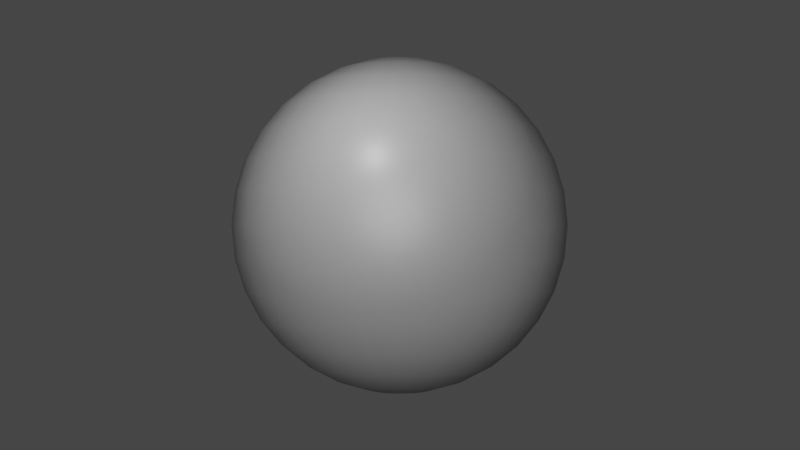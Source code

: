 # Source: untitled.blend  (saved by Blender 3.3.6; exported with 4.5.12 LTS)
import bpy
from mathutils import Matrix  # noqa: F401  (used for matrix-valued properties, if any)

bpy.ops.wm.read_factory_settings(use_empty=True)
scene = bpy.context.scene
scene.name = 'Scene'

# ---- collections
col_collection = bpy.data.collections.new('Collection'); scene.collection.children.link(col_collection)

# ---- images (referenced by path relative to the original .blend; pixels are not part of the script)
import os
ASSET_DIR = os.environ.get("B2B_ASSET_DIR", "")  # directory of the original .blend (textures are referenced by path, not embedded)
HERE = os.path.dirname(os.path.abspath(__file__))  # packed textures are extracted next to this script under _unpacked/

def load_image(name, relpath, width, height, colorspace="sRGB"):
    """Load a texture the original file referenced (path relative to the .blend, or extracted next to this script)."""
    p = next((c for c in (os.path.join(HERE, relpath), os.path.join(ASSET_DIR, relpath)) if relpath and os.path.exists(c)), "")
    if p:
        img = bpy.data.images.load(p, check_existing=True)
        img.name = name
    else:  # same state as the original file: an image datablock whose file is absent (Cycles renders it pink)
        img = bpy.data.images.new(name, width, height)
        img.source = "FILE"
        img.filepath = "//" + (relpath or name)
    img.colorspace_settings.name = colorspace
    return img
img_2022_11_04_111932_png = load_image('Аннотация 2022-11-04 111932.png', 'Аннотация 2022-11-04 111932.png', 1024, 1024, 'sRGB')

# ---- materials (node trees are filled in below, after node groups)
mat_material = bpy.data.materials.new('Material')
mat_material.alpha_threshold = 0.0
mat_material.roughness = 0.5
mat_material.line_color = (0.0, 0.0, 0.0, 1.0)

# ---- material node trees
mat_material.use_nodes = True; mat_material.node_tree.nodes.clear()
_N = mat_material.node_tree.nodes; _L = mat_material.node_tree.links
n0 = _N.new('ShaderNodeOutputMaterial'); n0.name = 'Material Output'; n0.location = (751, 199)
n1 = _N.new('ShaderNodeVectorDisplacement'); n1.name = 'Vector Displacement'; n1.location = (497, 81)
n1.inputs[2].default_value = 0.1
n2 = _N.new('ShaderNodeBsdfPrincipled'); n2.name = 'Principled BSDF'; n2.location = (30, 300)
n2.distribution = 'GGX'
n2.subsurface_method = 'RANDOM_WALK_SKIN'
n2.inputs[0].default_value = (0.1635, 0.1635, 0.1635, 1.0)
n2.inputs[2].default_value = 0.4436
n2.inputs[3].default_value = 1.45
n2.inputs[11].default_value = 1.37
n2.inputs[20].default_value = 0.08455
n2.inputs[27].default_value = (0.0, 0.0, 0.0, 1.0)
n2.inputs[28].default_value = 1.0
n3 = _N.new('ShaderNodeTexImage'); n3.name = 'Image Texture'; n3.location = (-659, 183)
n3.image = img_2022_11_04_111932_png
n4 = _N.new('ShaderNodeMath'); n4.name = 'Math'; n4.location = (-289, 83)
n4.operation = 'MULTIPLY'
n4.inputs[1].default_value = -1.0
_L.new(n2.outputs[0], n0.inputs[0])
_L.new(n1.outputs[0], n0.inputs[2])
_L.new(n3.outputs[0], n4.inputs[0])
_L.new(n4.outputs[0], n1.inputs[0])
n0.is_active_output = True

# ---- world
world_world = bpy.data.worlds.new('World'); scene.world = world_world
world_world.use_nodes = True; world_world.node_tree.nodes.clear()
_N = world_world.node_tree.nodes; _L = world_world.node_tree.links
n0 = _N.new('ShaderNodeOutputWorld'); n0.name = 'World Output'; n0.location = (300, 300)
n1 = _N.new('ShaderNodeBackground'); n1.name = 'Background'; n1.location = (10, 300)
n1.inputs[0].default_value = (0.05088, 0.05088, 0.05088, 1.0)
_L.new(n1.outputs[0], n0.inputs[0])
n0.is_active_output = True
world_world.color = (0.05088, 0.05088, 0.05088)
world_world.use_sun_shadow = False
world_world.sun_shadow_jitter_overblur = 0.0

# ---- cameras
cam_camera = bpy.data.cameras.new('Camera')
cam_camera.clip_end = 100.0
cam_camera.ortho_scale = 7.314

# ---- lights
light_light = bpy.data.lights.new('Light', 'POINT')
light_light.transmission_factor = 0.0
light_light.energy = 1700.0
light_light.shadow_soft_size = 2.0
light_light.shadow_maximum_resolution = 0.006
light_light.use_absolute_resolution = True
light_light_003 = bpy.data.lights.new('Light.003', 'POINT')
light_light_003.transmission_factor = 0.0
light_light_003.energy = 70.0
light_light_003.shadow_maximum_resolution = 0.006
light_light_003.use_absolute_resolution = True

# ---- meshes
me_sphere = bpy.data.meshes.new('Sphere')
me_sphere.from_pydata([(0.0, 0.5556, 0.8315), (0.0, 0.8315, 0.5556), (0.0, 0.9808, 0.1951), (0.0, 1.0, 0.0), (0.0, 0.9808, -0.1951), (0.0, 0.8315, -0.5556), (0.03806, 0.1913, 0.9808), (0.07466, 0.3753, 0.9239), (0.1084, 0.5449, 0.8315), (0.1379, 0.6935, 0.7071), (0.1622, 0.8155, 0.5556), (0.1802, 0.9061, 0.3827), (0.1913, 0.9619, 0.1951), (0.1951, 0.9808, 0.0), (0.1913, 0.9619, -0.1951), (0.1802, 0.9061, -0.3827), (0.1622, 0.8155, -0.5556), (0.1379, 0.6935, -0.7071), (0.1084, 0.5449, -0.8315), (0.07466, 0.3753, -0.9239), (0.03806, 0.1913, -0.9808), (0.07466, 0.1802, 0.9808), (0.1464, 0.3536, 0.9239), (0.2126, 0.5133, 0.8315), (0.2706, 0.6533, 0.7071), (0.3182, 0.7682, 0.5556), (0.3536, 0.8536, 0.3827), (0.3753, 0.9061, 0.1951), (0.3827, 0.9239, 0.0), (0.3753, 0.9061, -0.1951), (0.3536, 0.8536, -0.3827), (0.3182, 0.7682, -0.5556), (0.2706, 0.6533, -0.7071), (0.2126, 0.5133, -0.8315), (0.1464, 0.3536, -0.9239), (0.07466, 0.1802, -0.9808), (0.1084, 0.1622, 0.9808), (0.2126, 0.3182, 0.9239), (0.3087, 0.4619, 0.8315), (0.3928, 0.5879, 0.7071), (0.4619, 0.6913, 0.5556), (0.5133, 0.7682, 0.3827), (0.5449, 0.8155, 0.1951), (0.5556, 0.8315, 0.0), (0.5449, 0.8155, -0.1951), (0.5133, 0.7682, -0.3827), (0.4619, 0.6913, -0.5556), (0.3928, 0.5879, -0.7071), (0.3087, 0.4619, -0.8315), (0.2126, 0.3182, -0.9239), (0.1084, 0.1622, -0.9808), (0.1379, 0.1379, 0.9808), (0.2706, 0.2706, 0.9239), (0.3928, 0.3928, 0.8315), (0.5, 0.5, 0.7071), (0.5879, 0.5879, 0.5556), (0.6533, 0.6533, 0.3827), (0.6935, 0.6935, 0.1951), (0.7071, 0.7071, 0.0), (0.6935, 0.6935, -0.1951), (0.6533, 0.6533, -0.3827), (0.5879, 0.5879, -0.5556), (0.5, 0.5, -0.7071), (0.3928, 0.3928, -0.8315), (0.2706, 0.2706, -0.9239), (0.1379, 0.1379, -0.9808), (0.1622, 0.1084, 0.9808), (0.3182, 0.2126, 0.9239), (0.4619, 0.3087, 0.8315), (0.5879, 0.3928, 0.7071), (0.6913, 0.4619, 0.5556), (0.7682, 0.5133, 0.3827), (0.8155, 0.5449, 0.1951), (0.8315, 0.5556, 0.0), (0.8155, 0.5449, -0.1951), (0.7682, 0.5133, -0.3827), (0.6913, 0.4619, -0.5556), (0.5879, 0.3928, -0.7071), (0.4619, 0.3087, -0.8315), (0.3182, 0.2126, -0.9239), (0.1622, 0.1084, -0.9808), (0.0, 0.0, 1.0), (0.1802, 0.07466, 0.9808), (0.3536, 0.1464, 0.9239), (0.5133, 0.2126, 0.8315), (0.6533, 0.2706, 0.7071), (0.7682, 0.3182, 0.5556), (0.8536, 0.3536, 0.3827), (0.9061, 0.3753, 0.1951), (0.9239, 0.3827, 0.0), (0.9061, 0.3753, -0.1951), (0.8536, 0.3536, -0.3827), (0.7682, 0.3182, -0.5556), (0.6533, 0.2706, -0.7071), (0.5133, 0.2126, -0.8315), (0.3536, 0.1464, -0.9239), (0.1802, 0.07466, -0.9808), (0.1913, 0.03806, 0.9808), (0.3753, 0.07466, 0.9239), (0.5449, 0.1084, 0.8315), (0.6935, 0.1379, 0.7071), (0.8155, 0.1622, 0.5556), (0.9061, 0.1802, 0.3827), (0.9619, 0.1913, 0.1951), (0.9808, 0.1951, 0.0), (0.9619, 0.1913, -0.1951), (0.9061, 0.1802, -0.3827), (0.8155, 0.1622, -0.5556), (0.6935, 0.1379, -0.7071), (0.5449, 0.1084, -0.8315), (0.3753, 0.07466, -0.9239), (0.1913, 0.03806, -0.9808), (0.1951, -1.118e-08, 0.9808), (0.3827, -2.235e-08, 0.9239), (0.5556, -5.215e-08, 0.8315), (0.7071, 1.49e-08, 0.7071), (0.8315, -8.941e-08, 0.5556), (0.9239, 4.47e-08, 0.3827), (0.9808, -8.941e-08, 0.1951), (1.0, -1.639e-07, 0.0), (0.9808, -8.941e-08, -0.1951), (0.9239, 4.47e-08, -0.3827), (0.8315, -8.941e-08, -0.5556), (0.7071, 1.49e-08, -0.7071), (0.5556, -5.215e-08, -0.8315), (0.3827, -2.235e-08, -0.9239), (0.1951, -1.118e-08, -0.9808), (0.1913, -0.03806, 0.9808), (0.3753, -0.07466, 0.9239), (0.5449, -0.1084, 0.8315), (0.6935, -0.1379, 0.7071), (0.8155, -0.1622, 0.5556), (0.9061, -0.1802, 0.3827), (0.9619, -0.1913, 0.1951), (0.9808, -0.1951, 0.0), (0.9619, -0.1913, -0.1951), (0.9061, -0.1802, -0.3827), (0.8155, -0.1622, -0.5556), (0.6935, -0.1379, -0.7071), (0.5449, -0.1084, -0.8315), (0.3753, -0.07466, -0.9239), (0.1913, -0.03806, -0.9808), (0.1802, -0.07466, 0.9808), (0.3536, -0.1464, 0.9239), (0.5133, -0.2126, 0.8315), (0.6533, -0.2706, 0.7071), (0.7682, -0.3182, 0.5556), (0.8536, -0.3536, 0.3827), (0.9061, -0.3753, 0.1951), (0.9239, -0.3827, 0.0), (0.9061, -0.3753, -0.1951), (0.8536, -0.3536, -0.3827), (0.7682, -0.3182, -0.5556), (0.6533, -0.2706, -0.7071), (0.5133, -0.2126, -0.8315), (0.3536, -0.1464, -0.9239), (0.1802, -0.07466, -0.9808), (0.1622, -0.1084, 0.9808), (0.3182, -0.2126, 0.9239), (0.4619, -0.3087, 0.8315), (0.5879, -0.3928, 0.7071), (0.6913, -0.4619, 0.5556), (0.7682, -0.5133, 0.3827), (0.8155, -0.5449, 0.1951), (0.8315, -0.5556, 0.0), (0.8155, -0.5449, -0.1951), (0.7682, -0.5133, -0.3827), (0.6913, -0.4619, -0.5556), (0.5879, -0.3928, -0.7071), (0.4619, -0.3087, -0.8315), (0.3182, -0.2126, -0.9239), (0.1622, -0.1084, -0.9808), (0.1379, -0.1379, 0.9808), (0.2706, -0.2706, 0.9239), (0.3928, -0.3928, 0.8315), (0.5, -0.5, 0.7071), (0.5879, -0.5879, 0.5556), (0.6533, -0.6533, 0.3827), (0.6935, -0.6935, 0.1951), (0.7071, -0.7071, 0.0), (0.6935, -0.6935, -0.1951), (0.6533, -0.6533, -0.3827), (0.5879, -0.5879, -0.5556), (0.5, -0.5, -0.7071), (0.3928, -0.3928, -0.8315), (0.2706, -0.2706, -0.9239), (0.1379, -0.1379, -0.9808), (0.1084, -0.1622, 0.9808), (0.2126, -0.3182, 0.9239), (0.3087, -0.4619, 0.8315), (0.3928, -0.5879, 0.7071), (0.4619, -0.6913, 0.5556), (0.5133, -0.7682, 0.3827), (0.5449, -0.8155, 0.1951), (0.5556, -0.8315, 0.0), (0.5449, -0.8155, -0.1951), (0.5133, -0.7682, -0.3827), (0.4619, -0.6913, -0.5556), (0.3928, -0.5879, -0.7071), (0.3087, -0.4619, -0.8315), (0.2126, -0.3182, -0.9239), (0.1084, -0.1622, -0.9808), (0.07466, -0.1802, 0.9808), (0.1464, -0.3536, 0.9239), (0.2126, -0.5133, 0.8315), (0.2706, -0.6533, 0.7071), (0.3182, -0.7682, 0.5556), (0.3536, -0.8536, 0.3827), (0.3753, -0.9061, 0.1951), (0.3827, -0.9239, 0.0), (0.3753, -0.9061, -0.1951), (0.3536, -0.8536, -0.3827), (0.3182, -0.7682, -0.5556), (0.2706, -0.6533, -0.7071), (0.2126, -0.5133, -0.8315), (0.1464, -0.3536, -0.9239), (0.07466, -0.1802, -0.9808), (0.03806, -0.1913, 0.9808), (0.07466, -0.3753, 0.9239), (0.1084, -0.5449, 0.8315), (0.1379, -0.6935, 0.7071), (0.1622, -0.8155, 0.5556), (0.1802, -0.9061, 0.3827), (0.1913, -0.9619, 0.1951), (0.1951, -0.9808, 0.0), (0.1913, -0.9619, -0.1951), (0.1802, -0.9061, -0.3827), (0.1622, -0.8155, -0.5556), (0.1379, -0.6935, -0.7071), (0.1084, -0.5449, -0.8315), (0.07466, -0.3753, -0.9239), (0.03806, -0.1913, -0.9808), (-7.451e-09, -0.1951, 0.9808), (-5.215e-08, -0.3827, 0.9239), (-9.686e-08, -0.5556, 0.8315), (-1.49e-08, -0.7071, 0.7071), (-1.043e-07, -0.8315, 0.5556), (2.98e-08, -0.9239, 0.3827), (-1.341e-07, -0.9808, 0.1951), (-3.278e-07, -1.0, 0.0), (-1.341e-07, -0.9808, -0.1951), (2.98e-08, -0.9239, -0.3827), (-1.043e-07, -0.8315, -0.5556), (-1.49e-08, -0.7071, -0.7071), (-9.686e-08, -0.5556, -0.8315), (-5.215e-08, -0.3827, -0.9239), (-7.451e-09, -0.1951, -0.9808), (-0.03806, -0.1913, 0.9808), (-0.07466, -0.3753, 0.9239), (-0.1084, -0.5449, 0.8315), (-0.1379, -0.6935, 0.7071), (-0.1622, -0.8155, 0.5556), (-0.1802, -0.9061, 0.3827), (-0.1913, -0.9619, 0.1951), (-0.1951, -0.9808, 0.0), (-0.1913, -0.9619, -0.1951), (-0.1802, -0.9061, -0.3827), (-0.1622, -0.8155, -0.5556), (-0.1379, -0.6935, -0.7071), (-0.1084, -0.5449, -0.8315), (-0.07466, -0.3753, -0.9239), (-0.03806, -0.1913, -0.9808), (-0.07466, -0.1802, 0.9808), (-0.1464, -0.3536, 0.9239), (-0.2126, -0.5133, 0.8315), (-0.2706, -0.6533, 0.7071), (-0.3182, -0.7682, 0.5556), (-0.3536, -0.8536, 0.3827), (-0.3753, -0.9061, 0.1951), (-0.3827, -0.9239, 0.0), (-0.3753, -0.9061, -0.1951), (-0.3536, -0.8536, -0.3827), (-0.3182, -0.7682, -0.5556), (-0.2706, -0.6533, -0.7071), (-0.2126, -0.5133, -0.8315), (-0.1464, -0.3536, -0.9239), (-0.07466, -0.1802, -0.9808), (-0.1084, -0.1622, 0.9808), (-0.2126, -0.3182, 0.9239), (-0.3087, -0.4619, 0.8315), (-0.3928, -0.5879, 0.7071), (-0.4619, -0.6913, 0.5556), (-0.5133, -0.7682, 0.3827), (-0.5449, -0.8155, 0.1951), (-0.5556, -0.8315, 0.0), (-0.5449, -0.8155, -0.1951), (-0.5133, -0.7682, -0.3827), (-0.4619, -0.6913, -0.5556), (-0.3928, -0.5879, -0.7071), (-0.3087, -0.4619, -0.8315), (-0.2126, -0.3182, -0.9239), (-0.1084, -0.1622, -0.9808), (-0.1379, -0.1379, 0.9808), (-0.2706, -0.2706, 0.9239), (-0.3928, -0.3928, 0.8315), (-0.5, -0.5, 0.7071), (-0.5879, -0.5879, 0.5556), (-0.6533, -0.6533, 0.3827), (-0.6935, -0.6935, 0.1951), (-0.7071, -0.7071, 0.0), (-0.6935, -0.6935, -0.1951), (-0.6533, -0.6533, -0.3827), (-0.5879, -0.5879, -0.5556), (-0.5, -0.5, -0.7071), (-0.3928, -0.3928, -0.8315), (-0.2706, -0.2706, -0.9239), (-0.1379, -0.1379, -0.9808), (0.0, 0.0, -1.0), (-0.1622, -0.1084, 0.9808), (-0.3182, -0.2126, 0.9239), (-0.4619, -0.3087, 0.8315), (-0.5879, -0.3928, 0.7071), (-0.6913, -0.4619, 0.5556), (-0.7682, -0.5133, 0.3827), (-0.8155, -0.5449, 0.1951), (-0.8315, -0.5556, 0.0), (-0.8155, -0.5449, -0.1951), (-0.7682, -0.5133, -0.3827), (-0.6913, -0.4619, -0.5556), (-0.5879, -0.3928, -0.7071), (-0.4619, -0.3087, -0.8315), (-0.3182, -0.2126, -0.9239), (-0.1622, -0.1084, -0.9808), (-0.1802, -0.07466, 0.9808), (-0.3536, -0.1464, 0.9239), (-0.5133, -0.2126, 0.8315), (-0.6533, -0.2706, 0.7071), (-0.7682, -0.3182, 0.5556), (-0.8536, -0.3536, 0.3827), (-0.9061, -0.3753, 0.1951), (-0.9239, -0.3827, 0.0), (-0.9061, -0.3753, -0.1951), (-0.8536, -0.3536, -0.3827), (-0.7682, -0.3182, -0.5556), (-0.6533, -0.2706, -0.7071), (-0.5133, -0.2126, -0.8315), (-0.3536, -0.1464, -0.9239), (-0.1802, -0.07466, -0.9808), (-0.1913, -0.03806, 0.9808), (-0.3753, -0.07466, 0.9239), (-0.5449, -0.1084, 0.8315), (-0.6935, -0.1379, 0.7071), (-0.8155, -0.1622, 0.5556), (-0.9061, -0.1802, 0.3827), (-0.9619, -0.1913, 0.1951), (-0.9808, -0.1951, 0.0), (-0.9619, -0.1913, -0.1951), (-0.9061, -0.1802, -0.3827), (-0.8155, -0.1622, -0.5556), (-0.6935, -0.1379, -0.7071), (-0.5449, -0.1084, -0.8315), (-0.3753, -0.07466, -0.9239), (-0.1913, -0.03806, -0.9808), (-0.1951, 1.863e-08, 0.9808), (-0.3827, 5.215e-08, 0.9239), (-0.5556, 1.49e-07, 0.8315), (-0.7071, 2.98e-08, 0.7071), (-0.8315, 1.639e-07, 0.5556), (-0.9239, 1.49e-08, 0.3827), (-0.9808, 2.682e-07, 0.1951), (-1.0, 4.47e-07, 0.0), (-0.9808, 2.682e-07, -0.1951), (-0.9239, 1.49e-08, -0.3827), (-0.8315, 1.639e-07, -0.5556), (-0.7071, 2.98e-08, -0.7071), (-0.5556, 1.49e-07, -0.8315), (-0.3827, 5.215e-08, -0.9239), (-0.1951, 1.863e-08, -0.9808), (-0.1913, 0.03806, 0.9808), (-0.3753, 0.07466, 0.9239), (-0.5449, 0.1084, 0.8315), (-0.6935, 0.1379, 0.7071), (-0.8155, 0.1622, 0.5556), (-0.9061, 0.1802, 0.3827), (-0.9619, 0.1913, 0.1951), (-0.9808, 0.1951, 0.0), (-0.9619, 0.1913, -0.1951), (-0.9061, 0.1802, -0.3827), (-0.8155, 0.1622, -0.5556), (-0.6935, 0.1379, -0.7071), (-0.5449, 0.1084, -0.8315), (-0.3753, 0.07466, -0.9239), (-0.1913, 0.03806, -0.9808), (-0.1802, 0.07466, 0.9808), (-0.3536, 0.1464, 0.9239), (-0.5133, 0.2126, 0.8315), (-0.6533, 0.2706, 0.7071), (-0.7682, 0.3182, 0.5556), (-0.8536, 0.3536, 0.3827), (-0.9061, 0.3753, 0.1951), (-0.9239, 0.3827, 0.0), (-0.9061, 0.3753, -0.1951), (-0.8536, 0.3536, -0.3827), (-0.7682, 0.3182, -0.5556), (-0.6533, 0.2706, -0.7071), (-0.5133, 0.2126, -0.8315), (-0.3536, 0.1464, -0.9239), (-0.1802, 0.07466, -0.9808), (-0.1622, 0.1084, 0.9808), (-0.3182, 0.2126, 0.9239), (-0.4619, 0.3087, 0.8315), (-0.5879, 0.3928, 0.7071), (-0.6913, 0.4619, 0.5556), (-0.7682, 0.5133, 0.3827), (-0.8155, 0.5449, 0.1951), (-0.8315, 0.5556, 0.0), (-0.8155, 0.5449, -0.1951), (-0.7682, 0.5133, -0.3827), (-0.6913, 0.4619, -0.5556), (-0.5879, 0.3928, -0.7071), (-0.4619, 0.3087, -0.8315), (-0.3182, 0.2126, -0.9239), (-0.1622, 0.1084, -0.9808), (-0.1379, 0.1379, 0.9808), (-0.2706, 0.2706, 0.9239), (-0.3928, 0.3928, 0.8315), (-0.5, 0.5, 0.7071), (-0.5879, 0.5879, 0.5556), (-0.6533, 0.6533, 0.3827), (-0.6935, 0.6935, 0.1951), (-0.7071, 0.7071, 0.0), (-0.6935, 0.6935, -0.1951), (-0.6533, 0.6533, -0.3827), (-0.5879, 0.5879, -0.5556), (-0.5, 0.5, -0.7071), (-0.3928, 0.3928, -0.8315), (-0.2706, 0.2706, -0.9239), (-0.1379, 0.1379, -0.9808), (-0.1084, 0.1622, 0.9808), (-0.2126, 0.3182, 0.9239), (-0.3087, 0.4619, 0.8315), (-0.3928, 0.5879, 0.7071), (-0.4619, 0.6913, 0.5556), (-0.5133, 0.7682, 0.3827), (-0.5449, 0.8155, 0.1951), (-0.5556, 0.8315, 0.0), (-0.5449, 0.8155, -0.1951), (-0.5133, 0.7682, -0.3827), (-0.4619, 0.6913, -0.5556), (-0.3928, 0.5879, -0.7071), (-0.3087, 0.4619, -0.8315), (-0.2126, 0.3182, -0.9239), (-0.1084, 0.1622, -0.9808), (-0.07466, 0.1802, 0.9808), (-0.1464, 0.3536, 0.9239), (-0.2126, 0.5133, 0.8315), (-0.2706, 0.6533, 0.7071), (-0.3182, 0.7682, 0.5556), (-0.3536, 0.8536, 0.3827), (-0.3753, 0.9061, 0.1951), (-0.3827, 0.9239, 0.0), (-0.3753, 0.9061, -0.1951), (-0.3536, 0.8536, -0.3827), (-0.3182, 0.7682, -0.5556), (-0.2706, 0.6533, -0.7071), (-0.2126, 0.5133, -0.8315), (-0.1464, 0.3536, -0.9239), (-0.07466, 0.1802, -0.9808), (-0.03806, 0.1913, 0.9808), (-0.07466, 0.3753, 0.9239), (-0.1084, 0.5449, 0.8315), (-0.1379, 0.6935, 0.7071), (-0.1622, 0.8155, 0.5556), (-0.1802, 0.9061, 0.3827), (-0.1913, 0.9619, 0.1951), (-0.1951, 0.9808, 0.0), (-0.1913, 0.9619, -0.1951), (-0.1802, 0.9061, -0.3827), (-0.1622, 0.8155, -0.5556), (-0.1379, 0.6935, -0.7071), (-0.1084, 0.5449, -0.8315), (-0.07466, 0.3753, -0.9239), (-0.03806, 0.1913, -0.9808), (1.49e-08, 0.1951, 0.9808), (6.706e-08, 0.3827, 0.9239), (8.941e-08, 0.7071, 0.7071), (5.96e-08, 0.9239, 0.3827), (5.96e-08, 0.9239, -0.3827), (8.941e-08, 0.7071, -0.7071), (2.161e-07, 0.5556, -0.8315), (6.706e-08, 0.3827, -0.9239), (1.49e-08, 0.1951, -0.9808)], [], [(478, 5, 16, 17), (1, 475, 9, 10), (479, 478, 17, 18), (476, 1, 10, 11), (480, 479, 18, 19), (2, 476, 11, 12), (481, 480, 19, 20), (3, 2, 12, 13), (473, 81, 6), (307, 481, 20), (4, 3, 13, 14), (474, 473, 6, 7), (477, 4, 14, 15), (0, 474, 7, 8), (5, 477, 15, 16), (475, 0, 8, 9), (16, 15, 30, 31), (9, 8, 23, 24), (17, 16, 31, 32), (10, 9, 24, 25), (18, 17, 32, 33), (11, 10, 25, 26), (19, 18, 33, 34), (12, 11, 26, 27), (20, 19, 34, 35), (13, 12, 27, 28), (6, 81, 21), (307, 20, 35), (14, 13, 28, 29), (7, 6, 21, 22), (15, 14, 29, 30), (8, 7, 22, 23), (35, 34, 49, 50), (28, 27, 42, 43), (21, 81, 36), (307, 35, 50), (29, 28, 43, 44), (22, 21, 36, 37), (30, 29, 44, 45), (23, 22, 37, 38), (31, 30, 45, 46), (24, 23, 38, 39), (32, 31, 46, 47), (25, 24, 39, 40), (33, 32, 47, 48), (26, 25, 40, 41), (34, 33, 48, 49), (27, 26, 41, 42), (39, 38, 53, 54), (47, 46, 61, 62), (40, 39, 54, 55), (48, 47, 62, 63), (41, 40, 55, 56), (49, 48, 63, 64), (42, 41, 56, 57), (50, 49, 64, 65), (43, 42, 57, 58), (36, 81, 51), (307, 50, 65), (44, 43, 58, 59), (37, 36, 51, 52), (45, 44, 59, 60), (38, 37, 52, 53), (46, 45, 60, 61), (58, 57, 72, 73), (51, 81, 66), (307, 65, 80), (59, 58, 73, 74), (52, 51, 66, 67), (60, 59, 74, 75), (53, 52, 67, 68), (61, 60, 75, 76), (54, 53, 68, 69), (62, 61, 76, 77), (55, 54, 69, 70), (63, 62, 77, 78), (56, 55, 70, 71), (64, 63, 78, 79), (57, 56, 71, 72), (65, 64, 79, 80), (77, 76, 92, 93), (70, 69, 85, 86), (78, 77, 93, 94), (71, 70, 86, 87), (79, 78, 94, 95), (72, 71, 87, 88), (80, 79, 95, 96), (73, 72, 88, 89), (66, 81, 82), (307, 80, 96), (74, 73, 89, 90), (67, 66, 82, 83), (75, 74, 90, 91), (68, 67, 83, 84), (76, 75, 91, 92), (69, 68, 84, 85), (307, 96, 111), (90, 89, 104, 105), (83, 82, 97, 98), (91, 90, 105, 106), (84, 83, 98, 99), (92, 91, 106, 107), (85, 84, 99, 100), (93, 92, 107, 108), (86, 85, 100, 101), (94, 93, 108, 109), (87, 86, 101, 102), (95, 94, 109, 110), (88, 87, 102, 103), (96, 95, 110, 111), (89, 88, 103, 104), (82, 81, 97), (109, 108, 123, 124), (102, 101, 116, 117), (110, 109, 124, 125), (103, 102, 117, 118), (111, 110, 125, 126), (104, 103, 118, 119), (97, 81, 112), (307, 111, 126), (105, 104, 119, 120), (98, 97, 112, 113), (106, 105, 120, 121), (99, 98, 113, 114), (107, 106, 121, 122), (100, 99, 114, 115), (108, 107, 122, 123), (101, 100, 115, 116), (113, 112, 127, 128), (121, 120, 135, 136), (114, 113, 128, 129), (122, 121, 136, 137), (115, 114, 129, 130), (123, 122, 137, 138), (116, 115, 130, 131), (124, 123, 138, 139), (117, 116, 131, 132), (125, 124, 139, 140), (118, 117, 132, 133), (126, 125, 140, 141), (119, 118, 133, 134), (112, 81, 127), (307, 126, 141), (120, 119, 134, 135), (132, 131, 146, 147), (140, 139, 154, 155), (133, 132, 147, 148), (141, 140, 155, 156), (134, 133, 148, 149), (127, 81, 142), (307, 141, 156), (135, 134, 149, 150), (128, 127, 142, 143), (136, 135, 150, 151), (129, 128, 143, 144), (137, 136, 151, 152), (130, 129, 144, 145), (138, 137, 152, 153), (131, 130, 145, 146), (139, 138, 153, 154), (151, 150, 165, 166), (144, 143, 158, 159), (152, 151, 166, 167), (145, 144, 159, 160), (153, 152, 167, 168), (146, 145, 160, 161), (154, 153, 168, 169), (147, 146, 161, 162), (155, 154, 169, 170), (148, 147, 162, 163), (156, 155, 170, 171), (149, 148, 163, 164), (142, 81, 157), (307, 156, 171), (150, 149, 164, 165), (143, 142, 157, 158), (170, 169, 184, 185), (163, 162, 177, 178), (171, 170, 185, 186), (164, 163, 178, 179), (157, 81, 172), (307, 171, 186), (165, 164, 179, 180), (158, 157, 172, 173), (166, 165, 180, 181), (159, 158, 173, 174), (167, 166, 181, 182), (160, 159, 174, 175), (168, 167, 182, 183), (161, 160, 175, 176), (169, 168, 183, 184), (162, 161, 176, 177), (174, 173, 188, 189), (182, 181, 196, 197), (175, 174, 189, 190), (183, 182, 197, 198), (176, 175, 190, 191), (184, 183, 198, 199), (177, 176, 191, 192), (185, 184, 199, 200), (178, 177, 192, 193), (186, 185, 200, 201), (179, 178, 193, 194), (172, 81, 187), (307, 186, 201), (180, 179, 194, 195), (173, 172, 187, 188), (181, 180, 195, 196), (193, 192, 207, 208), (201, 200, 215, 216), (194, 193, 208, 209), (187, 81, 202), (307, 201, 216), (195, 194, 209, 210), (188, 187, 202, 203), (196, 195, 210, 211), (189, 188, 203, 204), (197, 196, 211, 212), (190, 189, 204, 205), (198, 197, 212, 213), (191, 190, 205, 206), (199, 198, 213, 214), (192, 191, 206, 207), (200, 199, 214, 215), (212, 211, 226, 227), (205, 204, 219, 220), (213, 212, 227, 228), (206, 205, 220, 221), (214, 213, 228, 229), (207, 206, 221, 222), (215, 214, 229, 230), (208, 207, 222, 223), (216, 215, 230, 231), (209, 208, 223, 224), (202, 81, 217), (307, 216, 231), (210, 209, 224, 225), (203, 202, 217, 218), (211, 210, 225, 226), (204, 203, 218, 219), (231, 230, 245, 246), (224, 223, 238, 239), (217, 81, 232), (307, 231, 246), (225, 224, 239, 240), (218, 217, 232, 233), (226, 225, 240, 241), (219, 218, 233, 234), (227, 226, 241, 242), (220, 219, 234, 235), (228, 227, 242, 243), (221, 220, 235, 236), (229, 228, 243, 244), (222, 221, 236, 237), (230, 229, 244, 245), (223, 222, 237, 238), (243, 242, 257, 258), (236, 235, 250, 251), (244, 243, 258, 259), (237, 236, 251, 252), (245, 244, 259, 260), (238, 237, 252, 253), (246, 245, 260, 261), (239, 238, 253, 254), (232, 81, 247), (307, 246, 261), (240, 239, 254, 255), (233, 232, 247, 248), (241, 240, 255, 256), (234, 233, 248, 249), (242, 241, 256, 257), (235, 234, 249, 250), (247, 81, 262), (307, 261, 276), (255, 254, 269, 270), (248, 247, 262, 263), (256, 255, 270, 271), (249, 248, 263, 264), (257, 256, 271, 272), (250, 249, 264, 265), (258, 257, 272, 273), (251, 250, 265, 266), (259, 258, 273, 274), (252, 251, 266, 267), (260, 259, 274, 275), (253, 252, 267, 268), (261, 260, 275, 276), (254, 253, 268, 269), (266, 265, 280, 281), (274, 273, 288, 289), (267, 266, 281, 282), (275, 274, 289, 290), (268, 267, 282, 283), (276, 275, 290, 291), (269, 268, 283, 284), (262, 81, 277), (307, 276, 291), (270, 269, 284, 285), (263, 262, 277, 278), (271, 270, 285, 286), (264, 263, 278, 279), (272, 271, 286, 287), (265, 264, 279, 280), (273, 272, 287, 288), (285, 284, 299, 300), (278, 277, 292, 293), (286, 285, 300, 301), (279, 278, 293, 294), (287, 286, 301, 302), (280, 279, 294, 295), (288, 287, 302, 303), (281, 280, 295, 296), (289, 288, 303, 304), (282, 281, 296, 297), (290, 289, 304, 305), (283, 282, 297, 298), (291, 290, 305, 306), (284, 283, 298, 299), (277, 81, 292), (307, 291, 306), (304, 303, 319, 320), (297, 296, 312, 313), (305, 304, 320, 321), (298, 297, 313, 314), (306, 305, 321, 322), (299, 298, 314, 315), (292, 81, 308), (307, 306, 322), (300, 299, 315, 316), (293, 292, 308, 309), (301, 300, 316, 317), (294, 293, 309, 310), (302, 301, 317, 318), (295, 294, 310, 311), (303, 302, 318, 319), (296, 295, 311, 312), (309, 308, 323, 324), (317, 316, 331, 332), (310, 309, 324, 325), (318, 317, 332, 333), (311, 310, 325, 326), (319, 318, 333, 334), (312, 311, 326, 327), (320, 319, 334, 335), (313, 312, 327, 328), (321, 320, 335, 336), (314, 313, 328, 329), (322, 321, 336, 337), (315, 314, 329, 330), (308, 81, 323), (307, 322, 337), (316, 315, 330, 331), (328, 327, 342, 343), (336, 335, 350, 351), (329, 328, 343, 344), (337, 336, 351, 352), (330, 329, 344, 345), (323, 81, 338), (307, 337, 352), (331, 330, 345, 346), (324, 323, 338, 339), (332, 331, 346, 347), (325, 324, 339, 340), (333, 332, 347, 348), (326, 325, 340, 341), (334, 333, 348, 349), (327, 326, 341, 342), (335, 334, 349, 350), (347, 346, 361, 362), (340, 339, 354, 355), (348, 347, 362, 363), (341, 340, 355, 356), (349, 348, 363, 364), (342, 341, 356, 357), (350, 349, 364, 365), (343, 342, 357, 358), (351, 350, 365, 366), (344, 343, 358, 359), (352, 351, 366, 367), (345, 344, 359, 360), (338, 81, 353), (307, 352, 367), (346, 345, 360, 361), (339, 338, 353, 354), (366, 365, 380, 381), (359, 358, 373, 374), (367, 366, 381, 382), (360, 359, 374, 375), (353, 81, 368), (307, 367, 382), (361, 360, 375, 376), (354, 353, 368, 369), (362, 361, 376, 377), (355, 354, 369, 370), (363, 362, 377, 378), (356, 355, 370, 371), (364, 363, 378, 379), (357, 356, 371, 372), (365, 364, 379, 380), (358, 357, 372, 373), (378, 377, 392, 393), (371, 370, 385, 386), (379, 378, 393, 394), (372, 371, 386, 387), (380, 379, 394, 395), (373, 372, 387, 388), (381, 380, 395, 396), (374, 373, 388, 389), (382, 381, 396, 397), (375, 374, 389, 390), (368, 81, 383), (307, 382, 397), (376, 375, 390, 391), (369, 368, 383, 384), (377, 376, 391, 392), (370, 369, 384, 385), (397, 396, 411, 412), (390, 389, 404, 405), (383, 81, 398), (307, 397, 412), (391, 390, 405, 406), (384, 383, 398, 399), (392, 391, 406, 407), (385, 384, 399, 400), (393, 392, 407, 408), (386, 385, 400, 401), (394, 393, 408, 409), (387, 386, 401, 402), (395, 394, 409, 410), (388, 387, 402, 403), (396, 395, 410, 411), (389, 388, 403, 404), (401, 400, 415, 416), (409, 408, 423, 424), (402, 401, 416, 417), (410, 409, 424, 425), (403, 402, 417, 418), (411, 410, 425, 426), (404, 403, 418, 419), (412, 411, 426, 427), (405, 404, 419, 420), (398, 81, 413), (307, 412, 427), (406, 405, 420, 421), (399, 398, 413, 414), (407, 406, 421, 422), (400, 399, 414, 415), (408, 407, 422, 423), (420, 419, 434, 435), (413, 81, 428), (307, 427, 442), (421, 420, 435, 436), (414, 413, 428, 429), (422, 421, 436, 437), (415, 414, 429, 430), (423, 422, 437, 438), (416, 415, 430, 431), (424, 423, 438, 439), (417, 416, 431, 432), (425, 424, 439, 440), (418, 417, 432, 433), (426, 425, 440, 441), (419, 418, 433, 434), (427, 426, 441, 442), (439, 438, 453, 454), (432, 431, 446, 447), (440, 439, 454, 455), (433, 432, 447, 448), (441, 440, 455, 456), (434, 433, 448, 449), (442, 441, 456, 457), (435, 434, 449, 450), (428, 81, 443), (307, 442, 457), (436, 435, 450, 451), (429, 428, 443, 444), (437, 436, 451, 452), (430, 429, 444, 445), (438, 437, 452, 453), (431, 430, 445, 446), (443, 81, 458), (307, 457, 472), (451, 450, 465, 466), (444, 443, 458, 459), (452, 451, 466, 467), (445, 444, 459, 460), (453, 452, 467, 468), (446, 445, 460, 461), (454, 453, 468, 469), (447, 446, 461, 462), (455, 454, 469, 470), (448, 447, 462, 463), (456, 455, 470, 471), (449, 448, 463, 464), (457, 456, 471, 472), (450, 449, 464, 465), (462, 461, 475, 1), (470, 469, 478, 479), (463, 462, 1, 476), (471, 470, 479, 480), (464, 463, 476, 2), (472, 471, 480, 481), (465, 464, 2, 3), (458, 81, 473), (307, 472, 481), (466, 465, 3, 4), (459, 458, 473, 474), (467, 466, 4, 477), (460, 459, 474, 0), (468, 467, 477, 5), (461, 460, 0, 475), (469, 468, 5, 478)])
me_sphere.polygons.foreach_set('use_smooth', [True] * 512)
_uv = me_sphere.uv_layers.new(name='UVMap')
_uv.uv.foreach_set('vector', [0.5633, 0.4066, 0.5595, 0.4242, 0.5402, 0.4226, 0.5424, 0.405, 0.5487, 0.5298, 0.5468, 0.5474, 0.5334, 0.5464, 0.5344, 0.5287, 0.5703, 0.3893, 0.5633, 0.4066, 0.5424, 0.405, 0.5465, 0.3874, 0.5503, 0.5122, 0.5487, 0.5298, 0.5344, 0.5287, 0.5352, 0.511, 0.5894, 0.3726, 0.5703, 0.3893, 0.5465, 0.3874, 0.5591, 0.3701, 0.5518, 0.4946, 0.5503, 0.5122, 0.5352, 0.511, 0.536, 0.4933, 0.6919, 0.3624, 0.5894, 0.3726, 0.5591, 0.3701, 0.7047, 0.3591, 0.5534, 0.477, 0.5518, 0.4946, 0.536, 0.4933, 0.5369, 0.4757, 0.5344, 0.5999, 0.5181, 0.6168, 0.5268, 0.5993, 0.7765, 0.3746, 0.6919, 0.3624, 0.7047, 0.3591, 0.555, 0.4593, 0.5534, 0.477, 0.5369, 0.4757, 0.5378, 0.458, 0.5408, 0.5825, 0.5344, 0.5999, 0.5268, 0.5993, 0.5302, 0.5817, 0.5569, 0.4417, 0.555, 0.4593, 0.5378, 0.458, 0.5388, 0.4403, 0.5444, 0.565, 0.5408, 0.5825, 0.5302, 0.5817, 0.5321, 0.564, 0.5595, 0.4242, 0.5569, 0.4417, 0.5388, 0.4403, 0.5402, 0.4226, 0.5468, 0.5474, 0.5444, 0.565, 0.5321, 0.564, 0.5334, 0.5464, 0.5402, 0.4226, 0.5388, 0.4403, 0.5205, 0.4398, 0.5207, 0.4221, 0.5334, 0.5464, 0.5321, 0.564, 0.5197, 0.5637, 0.5199, 0.546, 0.5424, 0.405, 0.5402, 0.4226, 0.5207, 0.4221, 0.521, 0.4043, 0.5344, 0.5287, 0.5334, 0.5464, 0.5199, 0.546, 0.52, 0.5283, 0.5465, 0.3874, 0.5424, 0.405, 0.521, 0.4043, 0.5215, 0.3866, 0.5352, 0.511, 0.5344, 0.5287, 0.52, 0.5283, 0.5201, 0.5106, 0.5591, 0.3701, 0.5465, 0.3874, 0.5215, 0.3866, 0.5231, 0.3689, 0.536, 0.4933, 0.5352, 0.511, 0.5201, 0.5106, 0.5202, 0.4929, 0.7047, 0.3591, 0.5591, 0.3701, 0.5231, 0.3689, 0.7634, 0.3569, 0.5369, 0.4757, 0.536, 0.4933, 0.5202, 0.4929, 0.5203, 0.4752, 0.5268, 0.5993, 0.5181, 0.6168, 0.5191, 0.5991, 0.7765, 0.3746, 0.7047, 0.3591, 0.7634, 0.3569, 0.5378, 0.458, 0.5369, 0.4757, 0.5203, 0.4752, 0.5204, 0.4575, 0.5302, 0.5817, 0.5268, 0.5993, 0.5191, 0.5991, 0.5195, 0.5814, 0.5388, 0.4403, 0.5378, 0.458, 0.5204, 0.4575, 0.5205, 0.4398, 0.5321, 0.564, 0.5302, 0.5817, 0.5195, 0.5814, 0.5197, 0.5637, 0.7634, 0.3569, 0.5231, 0.3689, 1.003, 0.3696, 0.8398, 0.3583, 0.5203, 0.4752, 0.5202, 0.4929, 0.5044, 0.4931, 0.5037, 0.4755, 0.5191, 0.5991, 0.5181, 0.6168, 0.5115, 0.5992, 0.7765, 0.3746, 0.7634, 0.3569, 0.8398, 0.3583, 0.5204, 0.4575, 0.5203, 0.4752, 0.5037, 0.4755, 0.503, 0.4578, 0.5195, 0.5814, 0.5191, 0.5991, 0.5115, 0.5992, 0.5089, 0.5816, 0.5205, 0.4398, 0.5204, 0.4575, 0.503, 0.4578, 0.5022, 0.4401, 0.5197, 0.5637, 0.5195, 0.5814, 0.5089, 0.5816, 0.5074, 0.5639, 0.5207, 0.4221, 0.5205, 0.4398, 0.5022, 0.4401, 0.5011, 0.4224, 0.5199, 0.546, 0.5197, 0.5637, 0.5074, 0.5639, 0.5064, 0.5462, 0.521, 0.4043, 0.5207, 0.4221, 0.5011, 0.4224, 0.4994, 0.4047, 0.52, 0.5283, 0.5199, 0.546, 0.5064, 0.5462, 0.5057, 0.5285, 0.5215, 0.3866, 0.521, 0.4043, 0.4994, 0.4047, 0.4962, 0.3871, 0.5201, 0.5106, 0.52, 0.5283, 0.5057, 0.5285, 0.505, 0.5108, 0.5231, 0.3689, 0.5215, 0.3866, 0.4962, 0.3871, 0.4862, 0.3696, 0.5202, 0.4929, 0.5201, 0.5106, 0.505, 0.5108, 0.5044, 0.4931, 0.5064, 0.5462, 0.5074, 0.5639, 0.4951, 0.5647, 0.493, 0.5471, 0.4994, 0.4047, 0.5011, 0.4224, 0.4818, 0.4237, 0.4784, 0.4061, 0.5057, 0.5285, 0.5064, 0.5462, 0.493, 0.5471, 0.4913, 0.5295, 0.4962, 0.3871, 0.4994, 0.4047, 0.4784, 0.4061, 0.472, 0.3887, 0.505, 0.5108, 0.5057, 0.5285, 0.4913, 0.5295, 0.4899, 0.5118, 0.4862, 0.3696, 0.4962, 0.3871, 0.472, 0.3887, 0.4542, 0.3718, 0.5044, 0.4931, 0.505, 0.5108, 0.4899, 0.5118, 0.4886, 0.4942, 0.323, 0.3583, 0.4862, 0.3696, 0.4542, 0.3718, 0.3427, 0.3615, 0.5037, 0.4755, 0.5044, 0.4931, 0.4886, 0.4942, 0.4872, 0.4765, 0.5115, 0.5992, 0.5181, 0.6168, 0.5038, 0.5997, 0.7765, 0.3746, 0.8398, 0.3583, 0.8595, 0.3615, 0.503, 0.4578, 0.5037, 0.4755, 0.4872, 0.4765, 0.4858, 0.4589, 0.5089, 0.5816, 0.5115, 0.5992, 0.5038, 0.5997, 0.4982, 0.5823, 0.5022, 0.4401, 0.503, 0.4578, 0.4858, 0.4589, 0.4841, 0.4413, 0.5074, 0.5639, 0.5089, 0.5816, 0.4982, 0.5823, 0.4951, 0.5647, 0.5011, 0.4224, 0.5022, 0.4401, 0.4841, 0.4413, 0.4818, 0.4237, 0.4872, 0.4765, 0.4886, 0.4942, 0.4728, 0.4959, 0.4708, 0.4784, 0.5038, 0.5997, 0.5181, 0.6168, 0.4962, 0.6006, 0.7765, 0.3746, 0.8595, 0.3615, 0.8623, 0.365, 0.4858, 0.4589, 0.4872, 0.4765, 0.4708, 0.4784, 0.4687, 0.4608, 0.4982, 0.5823, 0.5038, 0.5997, 0.4962, 0.6006, 0.4875, 0.5835, 0.4841, 0.4413, 0.4858, 0.4589, 0.4687, 0.4608, 0.4662, 0.4433, 0.4951, 0.5647, 0.4982, 0.5823, 0.4875, 0.5835, 0.4827, 0.5661, 0.4818, 0.4237, 0.4841, 0.4413, 0.4662, 0.4433, 0.463, 0.4258, 0.493, 0.5471, 0.4951, 0.5647, 0.4827, 0.5661, 0.4794, 0.5486, 0.4784, 0.4061, 0.4818, 0.4237, 0.463, 0.4258, 0.4582, 0.4084, 0.4913, 0.5295, 0.493, 0.5471, 0.4794, 0.5486, 0.4769, 0.5311, 0.472, 0.3887, 0.4784, 0.4061, 0.4582, 0.4084, 0.4497, 0.3913, 0.4899, 0.5118, 0.4913, 0.5295, 0.4769, 0.5311, 0.4748, 0.5135, 0.4542, 0.3718, 0.472, 0.3887, 0.4497, 0.3913, 0.4285, 0.375, 0.4886, 0.4942, 0.4899, 0.5118, 0.4748, 0.5135, 0.4728, 0.4959, 0.3427, 0.3615, 0.4542, 0.3718, 0.4285, 0.375, 0.3455, 0.365, 0.4582, 0.4084, 0.463, 0.4258, 0.4448, 0.4286, 0.4391, 0.4114, 0.4769, 0.5311, 0.4794, 0.5486, 0.4658, 0.5507, 0.4625, 0.5333, 0.4497, 0.3913, 0.4582, 0.4084, 0.4391, 0.4114, 0.4293, 0.3945, 0.4748, 0.5135, 0.4769, 0.5311, 0.4625, 0.5333, 0.4597, 0.5158, 0.4285, 0.375, 0.4497, 0.3913, 0.4293, 0.3945, 0.4079, 0.3788, 0.4728, 0.4959, 0.4748, 0.5135, 0.4597, 0.5158, 0.4571, 0.4983, 0.3455, 0.365, 0.4285, 0.375, 0.4079, 0.3788, 0.3431, 0.3684, 0.4708, 0.4784, 0.4728, 0.4959, 0.4571, 0.4983, 0.4546, 0.4809, 0.4962, 0.6006, 0.5181, 0.6168, 0.4887, 0.6018, 0.7765, 0.3746, 0.8623, 0.365, 0.8599, 0.3684, 0.4687, 0.4608, 0.4708, 0.4784, 0.4546, 0.4809, 0.4519, 0.4634, 0.4875, 0.5835, 0.4962, 0.6006, 0.4887, 0.6018, 0.4767, 0.5852, 0.4662, 0.4433, 0.4687, 0.4608, 0.4519, 0.4634, 0.4487, 0.4459, 0.4827, 0.5661, 0.4875, 0.5835, 0.4767, 0.5852, 0.4702, 0.568, 0.463, 0.4258, 0.4662, 0.4433, 0.4487, 0.4459, 0.4448, 0.4286, 0.4794, 0.5486, 0.4827, 0.5661, 0.4702, 0.568, 0.4658, 0.5507, 0.7765, 0.3746, 0.8599, 0.3684, 0.8554, 0.3717, 0.4519, 0.4634, 0.4546, 0.4809, 0.4385, 0.4839, 0.4353, 0.4665, 0.4767, 0.5852, 0.4887, 0.6018, 0.4812, 0.6034, 0.4658, 0.5873, 0.4487, 0.4459, 0.4519, 0.4634, 0.4353, 0.4665, 0.4318, 0.4492, 0.4702, 0.568, 0.4767, 0.5852, 0.4658, 0.5873, 0.4575, 0.5705, 0.4448, 0.4286, 0.4487, 0.4459, 0.4318, 0.4492, 0.4273, 0.4319, 0.4658, 0.5507, 0.4702, 0.568, 0.4575, 0.5705, 0.452, 0.5533, 0.4391, 0.4114, 0.4448, 0.4286, 0.4273, 0.4319, 0.421, 0.4149, 0.4625, 0.5333, 0.4658, 0.5507, 0.452, 0.5533, 0.4479, 0.5361, 0.4293, 0.3945, 0.4391, 0.4114, 0.421, 0.4149, 0.411, 0.3982, 0.4597, 0.5158, 0.4625, 0.5333, 0.4479, 0.5361, 0.4446, 0.5187, 0.4079, 0.3788, 0.4293, 0.3945, 0.411, 0.3982, 0.3906, 0.3827, 0.4571, 0.4983, 0.4597, 0.5158, 0.4446, 0.5187, 0.4415, 0.5013, 0.3431, 0.3684, 0.4079, 0.3788, 0.3906, 0.3827, 0.3386, 0.3717, 0.4546, 0.4809, 0.4571, 0.4983, 0.4415, 0.5013, 0.4385, 0.4839, 0.4887, 0.6018, 0.5181, 0.6168, 0.4812, 0.6034, 0.411, 0.3982, 0.421, 0.4149, 0.4041, 0.4187, 0.3941, 0.4022, 0.4446, 0.5187, 0.4479, 0.5361, 0.4333, 0.5393, 0.4294, 0.522, 0.3906, 0.3827, 0.411, 0.3982, 0.3941, 0.4022, 0.3756, 0.3867, 0.4415, 0.5013, 0.4446, 0.5187, 0.4294, 0.522, 0.4259, 0.5047, 0.3386, 0.3717, 0.3906, 0.3827, 0.3756, 0.3867, 0.333, 0.3749, 0.4385, 0.4839, 0.4415, 0.5013, 0.4259, 0.5047, 0.4226, 0.4874, 0.4812, 0.6034, 0.5181, 0.6168, 0.4739, 0.6053, 0.7765, 0.3746, 0.8554, 0.3717, 0.8497, 0.3749, 0.4353, 0.4665, 0.4385, 0.4839, 0.4226, 0.4874, 0.4191, 0.4701, 0.4658, 0.5873, 0.4812, 0.6034, 0.4739, 0.6053, 0.4547, 0.5899, 0.4318, 0.4492, 0.4353, 0.4665, 0.4191, 0.4701, 0.4152, 0.4528, 0.4575, 0.5705, 0.4658, 0.5873, 0.4547, 0.5899, 0.4446, 0.5734, 0.4273, 0.4319, 0.4318, 0.4492, 0.4152, 0.4528, 0.4105, 0.4357, 0.452, 0.5533, 0.4575, 0.5705, 0.4446, 0.5734, 0.4381, 0.5564, 0.421, 0.4149, 0.4273, 0.4319, 0.4105, 0.4357, 0.4041, 0.4187, 0.4479, 0.5361, 0.452, 0.5533, 0.4381, 0.5564, 0.4333, 0.5393, 0.4547, 0.5899, 0.4739, 0.6053, 0.4667, 0.6075, 0.4434, 0.5929, 0.4152, 0.4528, 0.4191, 0.4701, 0.4031, 0.4739, 0.3991, 0.4567, 0.4446, 0.5734, 0.4547, 0.5899, 0.4434, 0.5929, 0.4313, 0.5767, 0.4105, 0.4357, 0.4152, 0.4528, 0.3991, 0.4567, 0.3943, 0.4396, 0.4381, 0.5564, 0.4446, 0.5734, 0.4313, 0.5767, 0.4238, 0.5599, 0.4041, 0.4187, 0.4105, 0.4357, 0.3943, 0.4396, 0.388, 0.4227, 0.4333, 0.5393, 0.4381, 0.5564, 0.4238, 0.5599, 0.4184, 0.5429, 0.3941, 0.4022, 0.4041, 0.4187, 0.388, 0.4227, 0.3786, 0.4062, 0.4294, 0.522, 0.4333, 0.5393, 0.4184, 0.5429, 0.4141, 0.5257, 0.3756, 0.3867, 0.3941, 0.4022, 0.3786, 0.4062, 0.3621, 0.3906, 0.4259, 0.5047, 0.4294, 0.522, 0.4141, 0.5257, 0.4103, 0.5085, 0.333, 0.3749, 0.3756, 0.3867, 0.3621, 0.3906, 0.3267, 0.3779, 0.4226, 0.4874, 0.4259, 0.5047, 0.4103, 0.5085, 0.4067, 0.4912, 0.4739, 0.6053, 0.5181, 0.6168, 0.4667, 0.6075, 0.7765, 0.3746, 0.8497, 0.3749, 0.8435, 0.3779, 0.4191, 0.4701, 0.4226, 0.4874, 0.4067, 0.4912, 0.4031, 0.4739, 0.4141, 0.5257, 0.4184, 0.5429, 0.4033, 0.5467, 0.3987, 0.5296, 0.3621, 0.3906, 0.3786, 0.4062, 0.364, 0.4101, 0.3495, 0.3943, 0.4103, 0.5085, 0.4141, 0.5257, 0.3987, 0.5296, 0.3947, 0.5124, 0.3267, 0.3779, 0.3621, 0.3906, 0.3495, 0.3943, 0.32, 0.3807, 0.4067, 0.4912, 0.4103, 0.5085, 0.3947, 0.5124, 0.391, 0.4952, 0.4667, 0.6075, 0.5181, 0.6168, 0.4596, 0.61, 0.7765, 0.3746, 0.8435, 0.3779, 0.8368, 0.3807, 0.4031, 0.4739, 0.4067, 0.4912, 0.391, 0.4952, 0.3873, 0.4779, 0.4434, 0.5929, 0.4667, 0.6075, 0.4596, 0.61, 0.4316, 0.5962, 0.3991, 0.4567, 0.4031, 0.4739, 0.3873, 0.4779, 0.3833, 0.4607, 0.4313, 0.5767, 0.4434, 0.5929, 0.4316, 0.5962, 0.4176, 0.5803, 0.3943, 0.4396, 0.3991, 0.4567, 0.3833, 0.4607, 0.3786, 0.4436, 0.4238, 0.5599, 0.4313, 0.5767, 0.4176, 0.5803, 0.4092, 0.5637, 0.388, 0.4227, 0.3943, 0.4396, 0.3786, 0.4436, 0.3726, 0.4267, 0.4184, 0.5429, 0.4238, 0.5599, 0.4092, 0.5637, 0.4033, 0.5467, 0.3786, 0.4062, 0.388, 0.4227, 0.3726, 0.4267, 0.364, 0.4101, 0.3833, 0.4607, 0.3873, 0.4779, 0.3716, 0.4819, 0.3678, 0.4647, 0.4176, 0.5803, 0.4316, 0.5962, 0.4192, 0.5998, 0.4032, 0.5842, 0.3786, 0.4436, 0.3833, 0.4607, 0.3678, 0.4647, 0.3634, 0.4475, 0.4092, 0.5637, 0.4176, 0.5803, 0.4032, 0.5842, 0.394, 0.5676, 0.3726, 0.4267, 0.3786, 0.4436, 0.3634, 0.4475, 0.3579, 0.4305, 0.4033, 0.5467, 0.4092, 0.5637, 0.394, 0.5676, 0.3877, 0.5507, 0.364, 0.4101, 0.3726, 0.4267, 0.3579, 0.4305, 0.3501, 0.4138, 0.3987, 0.5296, 0.4033, 0.5467, 0.3877, 0.5507, 0.383, 0.5336, 0.3495, 0.3943, 0.364, 0.4101, 0.3501, 0.4138, 0.3376, 0.3977, 0.3947, 0.5124, 0.3987, 0.5296, 0.383, 0.5336, 0.3789, 0.5164, 0.32, 0.3807, 0.3495, 0.3943, 0.3376, 0.3977, 0.3131, 0.3833, 0.391, 0.4952, 0.3947, 0.5124, 0.3789, 0.5164, 0.3753, 0.4991, 0.4596, 0.61, 0.5181, 0.6168, 0.4529, 0.6127, 0.7765, 0.3746, 0.8368, 0.3807, 0.8298, 0.3833, 0.3873, 0.4779, 0.391, 0.4952, 0.3753, 0.4991, 0.3716, 0.4819, 0.4316, 0.5962, 0.4596, 0.61, 0.4529, 0.6127, 0.4192, 0.5998, 0.3376, 0.3977, 0.3501, 0.4138, 0.3367, 0.4171, 0.3261, 0.4007, 0.3789, 0.5164, 0.383, 0.5336, 0.3669, 0.5375, 0.363, 0.5203, 0.3131, 0.3833, 0.3376, 0.3977, 0.3261, 0.4007, 0.3059, 0.3855, 0.3753, 0.4991, 0.3789, 0.5164, 0.363, 0.5203, 0.3595, 0.503, 0.4529, 0.6127, 0.5181, 0.6168, 0.4465, 0.6156, 0.7765, 0.3746, 0.8298, 0.3833, 0.8227, 0.3855, 0.3716, 0.4819, 0.3753, 0.4991, 0.3595, 0.503, 0.3561, 0.4857, 0.4192, 0.5998, 0.4529, 0.6127, 0.4465, 0.6156, 0.4059, 0.6036, 0.3678, 0.4647, 0.3716, 0.4819, 0.3561, 0.4857, 0.3525, 0.4684, 0.4032, 0.5842, 0.4192, 0.5998, 0.4059, 0.6036, 0.3879, 0.5881, 0.3634, 0.4475, 0.3678, 0.4647, 0.3525, 0.4684, 0.3485, 0.4512, 0.394, 0.5676, 0.4032, 0.5842, 0.3879, 0.5881, 0.3781, 0.5716, 0.3579, 0.4305, 0.3634, 0.4475, 0.3485, 0.4512, 0.3435, 0.434, 0.3877, 0.5507, 0.394, 0.5676, 0.3781, 0.5716, 0.3717, 0.5547, 0.3501, 0.4138, 0.3579, 0.4305, 0.3435, 0.434, 0.3367, 0.4171, 0.383, 0.5336, 0.3877, 0.5507, 0.3717, 0.5547, 0.3669, 0.5375, 0.3879, 0.5881, 0.4059, 0.6036, 0.3914, 0.6076, 0.3715, 0.5921, 0.3485, 0.4512, 0.3525, 0.4684, 0.3373, 0.4718, 0.3338, 0.4545, 0.3781, 0.5716, 0.3879, 0.5881, 0.3715, 0.5921, 0.3614, 0.5755, 0.3435, 0.434, 0.3485, 0.4512, 0.3338, 0.4545, 0.3295, 0.4373, 0.3717, 0.5547, 0.3781, 0.5716, 0.3614, 0.5755, 0.3551, 0.5585, 0.3367, 0.4171, 0.3435, 0.434, 0.3295, 0.4373, 0.3237, 0.4202, 0.3669, 0.5375, 0.3717, 0.5547, 0.3551, 0.5585, 0.3505, 0.5413, 0.3261, 0.4007, 0.3367, 0.4171, 0.3237, 0.4202, 0.3149, 0.4034, 0.363, 0.5203, 0.3669, 0.5375, 0.3505, 0.5413, 0.3468, 0.5239, 0.3059, 0.3855, 0.3261, 0.4007, 0.3149, 0.4034, 0.2986, 0.3875, 0.3595, 0.503, 0.363, 0.5203, 0.3468, 0.5239, 0.3436, 0.5066, 0.4465, 0.6156, 0.5181, 0.6168, 0.4406, 0.6188, 0.7765, 0.3746, 0.8227, 0.3855, 0.8153, 0.3875, 0.3561, 0.4857, 0.3595, 0.503, 0.3436, 0.5066, 0.3405, 0.4892, 0.4059, 0.6036, 0.4465, 0.6156, 0.4406, 0.6188, 0.3914, 0.6076, 0.3525, 0.4684, 0.3561, 0.4857, 0.3405, 0.4892, 0.3373, 0.4718, 0.3468, 0.5239, 0.3505, 0.5413, 0.3336, 0.5446, 0.3304, 0.5272, 0.2986, 0.3875, 0.3149, 0.4034, 0.304, 0.4057, 0.2911, 0.3892, 0.3436, 0.5066, 0.3468, 0.5239, 0.3304, 0.5272, 0.3275, 0.5098, 0.4406, 0.6188, 0.5181, 0.6168, 0.4358, 0.6221, 0.7765, 0.3746, 0.8153, 0.3875, 0.8079, 0.3892, 0.3405, 0.4892, 0.3436, 0.5066, 0.3275, 0.5098, 0.3249, 0.4923, 0.3914, 0.6076, 0.4406, 0.6188, 0.4358, 0.6221, 0.3748, 0.6116, 0.3373, 0.4718, 0.3405, 0.4892, 0.3249, 0.4923, 0.3222, 0.4748, 0.3715, 0.5921, 0.3914, 0.6076, 0.3748, 0.6116, 0.3535, 0.5959, 0.3338, 0.4545, 0.3373, 0.4718, 0.3222, 0.4748, 0.3192, 0.4574, 0.3614, 0.5755, 0.3715, 0.5921, 0.3535, 0.5959, 0.3437, 0.5791, 0.3295, 0.4373, 0.3338, 0.4545, 0.3192, 0.4574, 0.3157, 0.44, 0.3551, 0.5585, 0.3614, 0.5755, 0.3437, 0.5791, 0.3378, 0.5619, 0.3237, 0.4202, 0.3295, 0.4373, 0.3157, 0.44, 0.311, 0.4227, 0.3505, 0.5413, 0.3551, 0.5585, 0.3378, 0.5619, 0.3336, 0.5446, 0.3149, 0.4034, 0.3237, 0.4202, 0.311, 0.4227, 0.304, 0.4057, 0.3192, 0.4574, 0.3222, 0.4748, 0.3071, 0.4773, 0.3048, 0.4598, 0.3437, 0.5791, 0.3535, 0.5959, 0.3338, 0.5993, 0.3248, 0.5822, 0.3157, 0.44, 0.3192, 0.4574, 0.3048, 0.4598, 0.302, 0.4423, 0.3378, 0.5619, 0.3437, 0.5791, 0.3248, 0.5822, 0.3198, 0.5649, 0.311, 0.4227, 0.3157, 0.44, 0.302, 0.4423, 0.2985, 0.4248, 0.3336, 0.5446, 0.3378, 0.5619, 0.3198, 0.5649, 0.3163, 0.5475, 0.304, 0.4057, 0.311, 0.4227, 0.2985, 0.4248, 0.2932, 0.4075, 0.3304, 0.5272, 0.3336, 0.5446, 0.3163, 0.5475, 0.3136, 0.5299, 0.2911, 0.3892, 0.304, 0.4057, 0.2932, 0.4075, 0.2836, 0.3905, 0.3275, 0.5098, 0.3304, 0.5272, 0.3136, 0.5299, 0.3113, 0.5124, 0.4358, 0.6221, 0.5181, 0.6168, 0.4327, 0.6255, 0.7765, 0.3746, 0.8079, 0.3892, 0.8004, 0.3905, 0.3249, 0.4923, 0.3275, 0.5098, 0.3113, 0.5124, 0.3092, 0.4949, 0.3748, 0.6116, 0.4358, 0.6221, 0.4327, 0.6255, 0.3552, 0.6154, 0.3222, 0.4748, 0.3249, 0.4923, 0.3092, 0.4949, 0.3071, 0.4773, 0.3535, 0.5959, 0.3748, 0.6116, 0.3552, 0.6154, 0.3338, 0.5993, 0.2836, 0.3905, 0.2932, 0.4075, 0.2824, 0.4088, 0.276, 0.3915, 0.3113, 0.5124, 0.3136, 0.5299, 0.2966, 0.532, 0.295, 0.5144, 0.4327, 0.6255, 0.5181, 0.6168, 0.4335, 0.6289, 0.7765, 0.3746, 0.8004, 0.3905, 0.7928, 0.3915, 0.3092, 0.4949, 0.3113, 0.5124, 0.295, 0.5144, 0.2935, 0.4968, 0.3552, 0.6154, 0.4327, 0.6255, 0.4335, 0.6289, 0.331, 0.6188, 0.3071, 0.4773, 0.3092, 0.4949, 0.2935, 0.4968, 0.292, 0.4792, 0.3338, 0.5993, 0.3552, 0.6154, 0.331, 0.6188, 0.3119, 0.6021, 0.3048, 0.4598, 0.3071, 0.4773, 0.292, 0.4792, 0.2904, 0.4615, 0.3248, 0.5822, 0.3338, 0.5993, 0.3119, 0.6021, 0.3049, 0.5847, 0.302, 0.4423, 0.3048, 0.4598, 0.2904, 0.4615, 0.2885, 0.4439, 0.3198, 0.5649, 0.3248, 0.5822, 0.3049, 0.5847, 0.3011, 0.5672, 0.2985, 0.4248, 0.302, 0.4423, 0.2885, 0.4439, 0.286, 0.4264, 0.3163, 0.5475, 0.3198, 0.5649, 0.3011, 0.5672, 0.2985, 0.5496, 0.2932, 0.4075, 0.2985, 0.4248, 0.286, 0.4264, 0.2824, 0.4088, 0.3136, 0.5299, 0.3163, 0.5475, 0.2985, 0.5496, 0.2966, 0.532, 0.2885, 0.4439, 0.2904, 0.4615, 0.276, 0.4627, 0.275, 0.445, 0.3011, 0.5672, 0.3049, 0.5847, 0.284, 0.5864, 0.2819, 0.5687, 0.286, 0.4264, 0.2885, 0.4439, 0.275, 0.445, 0.2737, 0.4273, 0.2985, 0.5496, 0.3011, 0.5672, 0.2819, 0.5687, 0.2804, 0.5511, 0.2824, 0.4088, 0.286, 0.4264, 0.2737, 0.4273, 0.2718, 0.4097, 0.2966, 0.532, 0.2985, 0.5496, 0.2804, 0.5511, 0.2794, 0.5334, 0.276, 0.3915, 0.2824, 0.4088, 0.2718, 0.4097, 0.2684, 0.3921, 0.295, 0.5144, 0.2966, 0.532, 0.2794, 0.5334, 0.2785, 0.5157, 0.4335, 0.6289, 0.5181, 0.6168, 0.4463, 0.6322, 0.7765, 0.3746, 0.7928, 0.3915, 0.7852, 0.3921, 0.2935, 0.4968, 0.295, 0.5144, 0.2785, 0.5157, 0.2777, 0.498, 0.331, 0.6188, 0.4335, 0.6289, 0.4463, 0.6322, 0.3007, 0.6213, 0.292, 0.4792, 0.2935, 0.4968, 0.2777, 0.498, 0.2769, 0.4803, 0.3119, 0.6021, 0.331, 0.6188, 0.3007, 0.6213, 0.2882, 0.604, 0.2904, 0.4615, 0.292, 0.4792, 0.2769, 0.4803, 0.276, 0.4627, 0.3049, 0.5847, 0.3119, 0.6021, 0.2882, 0.604, 0.284, 0.5864, 0.4463, 0.6322, 0.5181, 0.6168, 0.505, 0.6344, 0.7765, 0.3746, 0.7852, 0.3921, 0.7775, 0.3923, 0.7944, 0.498, 0.7952, 0.5157, 0.7787, 0.5162, 0.7786, 0.4985, 0.3007, 0.6213, 0.4463, 0.6322, 0.505, 0.6344, 0.2647, 0.6224, 0.7936, 0.4803, 0.7944, 0.498, 0.7786, 0.4985, 0.7785, 0.4808, 0.8049, 0.604, 0.8175, 0.6213, 0.7815, 0.6224, 0.7798, 0.6047, 0.7927, 0.4627, 0.7936, 0.4803, 0.7785, 0.4808, 0.7784, 0.4631, 0.8008, 0.5864, 0.8049, 0.604, 0.7798, 0.6047, 0.7793, 0.587, 0.7917, 0.445, 0.7927, 0.4627, 0.7784, 0.4631, 0.7783, 0.4454, 0.7986, 0.5687, 0.8008, 0.5864, 0.7793, 0.587, 0.7791, 0.5693, 0.7904, 0.4273, 0.7917, 0.445, 0.7783, 0.4454, 0.7781, 0.4277, 0.7972, 0.5511, 0.7986, 0.5687, 0.7791, 0.5693, 0.7789, 0.5516, 0.7885, 0.4097, 0.7904, 0.4273, 0.7781, 0.4277, 0.7779, 0.41, 0.7961, 0.5334, 0.7972, 0.5511, 0.7789, 0.5516, 0.7788, 0.5339, 0.7852, 0.3921, 0.7885, 0.4097, 0.7779, 0.41, 0.7775, 0.3923, 0.7952, 0.5157, 0.7961, 0.5334, 0.7788, 0.5339, 0.7787, 0.5162, 0.7791, 0.5693, 0.7793, 0.587, 0.7578, 0.5866, 0.7595, 0.569, 0.7781, 0.4277, 0.7783, 0.4454, 0.7648, 0.4452, 0.7658, 0.4275, 0.7789, 0.5516, 0.7791, 0.5693, 0.7595, 0.569, 0.7606, 0.5513, 0.7779, 0.41, 0.7781, 0.4277, 0.7658, 0.4275, 0.7673, 0.4098, 0.7788, 0.5339, 0.7789, 0.5516, 0.7606, 0.5513, 0.7614, 0.5336, 0.7775, 0.3923, 0.7779, 0.41, 0.7673, 0.4098, 0.7699, 0.3922, 0.7787, 0.5162, 0.7788, 0.5339, 0.7614, 0.5336, 0.7621, 0.5159, 0.505, 0.6344, 0.5181, 0.6168, 0.5814, 0.633, 0.7765, 0.3746, 0.7775, 0.3923, 0.7699, 0.3922, 0.7786, 0.4985, 0.7787, 0.5162, 0.7621, 0.5159, 0.7627, 0.4982, 0.7815, 0.6224, 0.505, 0.6344, 0.5814, 0.633, 0.7446, 0.6218, 0.7785, 0.4808, 0.7786, 0.4985, 0.7627, 0.4982, 0.7634, 0.4805, 0.7798, 0.6047, 0.7815, 0.6224, 0.7446, 0.6218, 0.7546, 0.6043, 0.7784, 0.4631, 0.7785, 0.4808, 0.7634, 0.4805, 0.764, 0.4628, 0.7793, 0.587, 0.7798, 0.6047, 0.7546, 0.6043, 0.7578, 0.5866, 0.7783, 0.4454, 0.7784, 0.4631, 0.764, 0.4628, 0.7648, 0.4452, 0.7627, 0.4982, 0.7621, 0.5159, 0.7456, 0.5148, 0.7469, 0.4972, 0.7446, 0.6218, 0.5814, 0.633, 0.6011, 0.6298, 0.7126, 0.6196, 0.7634, 0.4805, 0.7627, 0.4982, 0.7469, 0.4972, 0.7483, 0.4795, 0.7546, 0.6043, 0.7446, 0.6218, 0.7126, 0.6196, 0.7304, 0.6027, 0.764, 0.4628, 0.7634, 0.4805, 0.7483, 0.4795, 0.7497, 0.4619, 0.7578, 0.5866, 0.7546, 0.6043, 0.7304, 0.6027, 0.7368, 0.5852, 0.7648, 0.4452, 0.764, 0.4628, 0.7497, 0.4619, 0.7513, 0.4443, 0.7595, 0.569, 0.7578, 0.5866, 0.7368, 0.5852, 0.7402, 0.5677, 0.7658, 0.4275, 0.7648, 0.4452, 0.7513, 0.4443, 0.7535, 0.4267, 0.7606, 0.5513, 0.7595, 0.569, 0.7402, 0.5677, 0.7424, 0.5501, 0.7673, 0.4098, 0.7658, 0.4275, 0.7535, 0.4267, 0.7566, 0.4091, 0.7614, 0.5336, 0.7606, 0.5513, 0.7424, 0.5501, 0.7442, 0.5325, 0.7699, 0.3922, 0.7673, 0.4098, 0.7566, 0.4091, 0.7622, 0.3917, 0.7621, 0.5159, 0.7614, 0.5336, 0.7442, 0.5325, 0.7456, 0.5148, 0.5814, 0.633, 0.5181, 0.6168, 0.6011, 0.6298, 0.7765, 0.3746, 0.7699, 0.3922, 0.7622, 0.3917, 0.7535, 0.4267, 0.7513, 0.4443, 0.7378, 0.4428, 0.7411, 0.4253, 0.7424, 0.5501, 0.7402, 0.5677, 0.7213, 0.5656, 0.7246, 0.5481, 0.7566, 0.4091, 0.7535, 0.4267, 0.7411, 0.4253, 0.7459, 0.4079, 0.7442, 0.5325, 0.7424, 0.5501, 0.7246, 0.5481, 0.7271, 0.5306, 0.7622, 0.3917, 0.7566, 0.4091, 0.7459, 0.4079, 0.7546, 0.3908, 0.7456, 0.5148, 0.7442, 0.5325, 0.7271, 0.5306, 0.7292, 0.513, 0.6011, 0.6298, 0.5181, 0.6168, 0.6039, 0.6264, 0.7765, 0.3746, 0.7622, 0.3917, 0.7546, 0.3908, 0.7469, 0.4972, 0.7456, 0.5148, 0.7292, 0.513, 0.7312, 0.4954, 0.7126, 0.6196, 0.6011, 0.6298, 0.6039, 0.6264, 0.6869, 0.6163, 0.7483, 0.4795, 0.7469, 0.4972, 0.7312, 0.4954, 0.7331, 0.4779, 0.7304, 0.6027, 0.7126, 0.6196, 0.6869, 0.6163, 0.708, 0.6001, 0.7497, 0.4619, 0.7483, 0.4795, 0.7331, 0.4779, 0.7353, 0.4603, 0.7368, 0.5852, 0.7304, 0.6027, 0.708, 0.6001, 0.7166, 0.583, 0.7513, 0.4443, 0.7497, 0.4619, 0.7353, 0.4603, 0.7378, 0.4428, 0.7402, 0.5677, 0.7368, 0.5852, 0.7166, 0.583, 0.7213, 0.5656, 0.6869, 0.6163, 0.6039, 0.6264, 0.6015, 0.623, 0.6662, 0.6126, 0.7331, 0.4779, 0.7312, 0.4954, 0.7155, 0.493, 0.718, 0.4755, 0.708, 0.6001, 0.6869, 0.6163, 0.6662, 0.6126, 0.6877, 0.5968, 0.7353, 0.4603, 0.7331, 0.4779, 0.718, 0.4755, 0.7208, 0.4581, 0.7166, 0.583, 0.708, 0.6001, 0.6877, 0.5968, 0.6974, 0.58, 0.7378, 0.4428, 0.7353, 0.4603, 0.7208, 0.4581, 0.7242, 0.4407, 0.7213, 0.5656, 0.7166, 0.583, 0.6974, 0.58, 0.7031, 0.5628, 0.7411, 0.4253, 0.7378, 0.4428, 0.7242, 0.4407, 0.7286, 0.4233, 0.7246, 0.5481, 0.7213, 0.5656, 0.7031, 0.5628, 0.7071, 0.5454, 0.7459, 0.4079, 0.7411, 0.4253, 0.7286, 0.4233, 0.7351, 0.4062, 0.7271, 0.5306, 0.7246, 0.5481, 0.7071, 0.5454, 0.7103, 0.528, 0.7546, 0.3908, 0.7459, 0.4079, 0.7351, 0.4062, 0.7471, 0.3896, 0.7292, 0.513, 0.7271, 0.5306, 0.7103, 0.528, 0.713, 0.5105, 0.6039, 0.6264, 0.5181, 0.6168, 0.6015, 0.623, 0.7765, 0.3746, 0.7546, 0.3908, 0.7471, 0.3896, 0.7312, 0.4954, 0.7292, 0.513, 0.713, 0.5105, 0.7155, 0.493, 0.7071, 0.5454, 0.7031, 0.5628, 0.6857, 0.5594, 0.6901, 0.5422, 0.7351, 0.4062, 0.7286, 0.4233, 0.7159, 0.4209, 0.7242, 0.4041, 0.7103, 0.528, 0.7071, 0.5454, 0.6901, 0.5422, 0.6937, 0.5248, 0.7471, 0.3896, 0.7351, 0.4062, 0.7242, 0.4041, 0.7396, 0.388, 0.713, 0.5105, 0.7103, 0.528, 0.6937, 0.5248, 0.6969, 0.5075, 0.6015, 0.623, 0.5181, 0.6168, 0.597, 0.6196, 0.7765, 0.3746, 0.7471, 0.3896, 0.7396, 0.388, 0.7155, 0.493, 0.713, 0.5105, 0.6969, 0.5075, 0.6999, 0.4901, 0.6662, 0.6126, 0.6015, 0.623, 0.597, 0.6196, 0.649, 0.6086, 0.718, 0.4755, 0.7155, 0.493, 0.6999, 0.4901, 0.7029, 0.4727, 0.6877, 0.5968, 0.6662, 0.6126, 0.649, 0.6086, 0.6693, 0.5931, 0.7208, 0.4581, 0.718, 0.4755, 0.7029, 0.4727, 0.7063, 0.4553, 0.6974, 0.58, 0.6877, 0.5968, 0.6693, 0.5931, 0.6794, 0.5765, 0.7242, 0.4407, 0.7208, 0.4581, 0.7063, 0.4553, 0.7104, 0.438, 0.7031, 0.5628, 0.6974, 0.58, 0.6794, 0.5765, 0.6857, 0.5594, 0.7286, 0.4233, 0.7242, 0.4407, 0.7104, 0.438, 0.7159, 0.4209, 0.7029, 0.4727, 0.6999, 0.4901, 0.6843, 0.4867, 0.6878, 0.4693, 0.6693, 0.5931, 0.649, 0.6086, 0.634, 0.6047, 0.6525, 0.5892, 0.7063, 0.4553, 0.7029, 0.4727, 0.6878, 0.4693, 0.6917, 0.4521, 0.6794, 0.5765, 0.6693, 0.5931, 0.6525, 0.5892, 0.6625, 0.5727, 0.7104, 0.438, 0.7063, 0.4553, 0.6917, 0.4521, 0.6965, 0.4349, 0.6857, 0.5594, 0.6794, 0.5765, 0.6625, 0.5727, 0.6689, 0.5557, 0.7159, 0.4209, 0.7104, 0.438, 0.6965, 0.4349, 0.703, 0.418, 0.6901, 0.5422, 0.6857, 0.5594, 0.6689, 0.5557, 0.6736, 0.5385, 0.7242, 0.4041, 0.7159, 0.4209, 0.703, 0.418, 0.7131, 0.4015, 0.6937, 0.5248, 0.6901, 0.5422, 0.6736, 0.5385, 0.6775, 0.5213, 0.7396, 0.388, 0.7242, 0.4041, 0.7131, 0.4015, 0.7322, 0.3861, 0.6969, 0.5075, 0.6937, 0.5248, 0.6775, 0.5213, 0.6809, 0.504, 0.597, 0.6196, 0.5181, 0.6168, 0.5914, 0.6165, 0.7765, 0.3746, 0.7396, 0.388, 0.7322, 0.3861, 0.6999, 0.4901, 0.6969, 0.5075, 0.6809, 0.504, 0.6843, 0.4867, 0.649, 0.6086, 0.597, 0.6196, 0.5914, 0.6165, 0.634, 0.6047, 0.7131, 0.4015, 0.703, 0.418, 0.6897, 0.4147, 0.7017, 0.3985, 0.6775, 0.5213, 0.6736, 0.5385, 0.6575, 0.5346, 0.6615, 0.5174, 0.7322, 0.3861, 0.7131, 0.4015, 0.7017, 0.3985, 0.725, 0.3839, 0.6809, 0.504, 0.6775, 0.5213, 0.6615, 0.5174, 0.6651, 0.5002, 0.5914, 0.6165, 0.5181, 0.6168, 0.5851, 0.6134, 0.7765, 0.3746, 0.7322, 0.3861, 0.725, 0.3839, 0.6843, 0.4867, 0.6809, 0.504, 0.6651, 0.5002, 0.6687, 0.4829, 0.634, 0.6047, 0.5914, 0.6165, 0.5851, 0.6134, 0.6205, 0.6008, 0.6878, 0.4693, 0.6843, 0.4867, 0.6687, 0.4829, 0.6725, 0.4657, 0.6525, 0.5892, 0.634, 0.6047, 0.6205, 0.6008, 0.637, 0.5852, 0.6917, 0.4521, 0.6878, 0.4693, 0.6725, 0.4657, 0.6768, 0.4485, 0.6625, 0.5727, 0.6525, 0.5892, 0.637, 0.5852, 0.6464, 0.5687, 0.6965, 0.4349, 0.6917, 0.4521, 0.6768, 0.4485, 0.6822, 0.4315, 0.6689, 0.5557, 0.6625, 0.5727, 0.6464, 0.5687, 0.6527, 0.5518, 0.703, 0.418, 0.6965, 0.4349, 0.6822, 0.4315, 0.6897, 0.4147, 0.6736, 0.5385, 0.6689, 0.5557, 0.6527, 0.5518, 0.6575, 0.5346, 0.6768, 0.4485, 0.6725, 0.4657, 0.657, 0.4618, 0.6616, 0.4446, 0.6464, 0.5687, 0.637, 0.5852, 0.6224, 0.5813, 0.631, 0.5647, 0.6822, 0.4315, 0.6768, 0.4485, 0.6616, 0.4446, 0.6675, 0.4277, 0.6527, 0.5518, 0.6464, 0.5687, 0.631, 0.5647, 0.637, 0.5478, 0.6897, 0.4147, 0.6822, 0.4315, 0.6675, 0.4277, 0.676, 0.4111, 0.6575, 0.5346, 0.6527, 0.5518, 0.637, 0.5478, 0.6417, 0.5307, 0.7017, 0.3985, 0.6897, 0.4147, 0.676, 0.4111, 0.6899, 0.3952, 0.6615, 0.5174, 0.6575, 0.5346, 0.6417, 0.5307, 0.6457, 0.5135, 0.725, 0.3839, 0.7017, 0.3985, 0.6899, 0.3952, 0.718, 0.3814, 0.6651, 0.5002, 0.6615, 0.5174, 0.6457, 0.5135, 0.6494, 0.4962, 0.5851, 0.6134, 0.5181, 0.6168, 0.5784, 0.6106, 0.7765, 0.3746, 0.725, 0.3839, 0.718, 0.3814, 0.6687, 0.4829, 0.6651, 0.5002, 0.6494, 0.4962, 0.6531, 0.479, 0.6205, 0.6008, 0.5851, 0.6134, 0.5784, 0.6106, 0.6079, 0.5971, 0.6725, 0.4657, 0.6687, 0.4829, 0.6531, 0.479, 0.657, 0.4618, 0.637, 0.5852, 0.6205, 0.6008, 0.6079, 0.5971, 0.6224, 0.5813, 0.718, 0.3814, 0.6899, 0.3952, 0.6776, 0.3916, 0.7112, 0.3787, 0.6494, 0.4962, 0.6457, 0.5135, 0.63, 0.5095, 0.6336, 0.4922, 0.5784, 0.6106, 0.5181, 0.6168, 0.5715, 0.6081, 0.7765, 0.3746, 0.718, 0.3814, 0.7112, 0.3787, 0.6531, 0.479, 0.6494, 0.4962, 0.6336, 0.4922, 0.6373, 0.475, 0.6079, 0.5971, 0.5784, 0.6106, 0.5715, 0.6081, 0.5959, 0.5937, 0.657, 0.4618, 0.6531, 0.479, 0.6373, 0.475, 0.6413, 0.4578, 0.6224, 0.5813, 0.6079, 0.5971, 0.5959, 0.5937, 0.6085, 0.5776, 0.6616, 0.4446, 0.657, 0.4618, 0.6413, 0.4578, 0.6461, 0.4407, 0.631, 0.5647, 0.6224, 0.5813, 0.6085, 0.5776, 0.6162, 0.5609, 0.6675, 0.4277, 0.6616, 0.4446, 0.6461, 0.4407, 0.6524, 0.4237, 0.637, 0.5478, 0.631, 0.5647, 0.6162, 0.5609, 0.6218, 0.5439, 0.676, 0.4111, 0.6675, 0.4277, 0.6524, 0.4237, 0.6616, 0.4072, 0.6417, 0.5307, 0.637, 0.5478, 0.6218, 0.5439, 0.6262, 0.5267, 0.6899, 0.3952, 0.676, 0.4111, 0.6616, 0.4072, 0.6776, 0.3916, 0.6457, 0.5135, 0.6417, 0.5307, 0.6262, 0.5267, 0.63, 0.5095, 0.6162, 0.5609, 0.6085, 0.5776, 0.5951, 0.5742, 0.6019, 0.5573, 0.6524, 0.4237, 0.6461, 0.4407, 0.6301, 0.4367, 0.6365, 0.4198, 0.6218, 0.5439, 0.6162, 0.5609, 0.6019, 0.5573, 0.6068, 0.5402, 0.6616, 0.4072, 0.6524, 0.4237, 0.6365, 0.4198, 0.6463, 0.4032, 0.6262, 0.5267, 0.6218, 0.5439, 0.6068, 0.5402, 0.6109, 0.523, 0.6776, 0.3916, 0.6616, 0.4072, 0.6463, 0.4032, 0.6643, 0.3877, 0.63, 0.5095, 0.6262, 0.5267, 0.6109, 0.523, 0.6144, 0.5057, 0.7112, 0.3787, 0.6776, 0.3916, 0.6643, 0.3877, 0.7049, 0.3757, 0.6336, 0.4922, 0.63, 0.5095, 0.6144, 0.5057, 0.6179, 0.4884, 0.5715, 0.6081, 0.5181, 0.6168, 0.5643, 0.6058, 0.7765, 0.3746, 0.7112, 0.3787, 0.7049, 0.3757, 0.6373, 0.475, 0.6336, 0.4922, 0.6179, 0.4884, 0.6214, 0.4711, 0.5959, 0.5937, 0.5715, 0.6081, 0.5643, 0.6058, 0.5845, 0.5906, 0.6413, 0.4578, 0.6373, 0.475, 0.6214, 0.4711, 0.6253, 0.4538, 0.6085, 0.5776, 0.5959, 0.5937, 0.5845, 0.5906, 0.5951, 0.5742, 0.6461, 0.4407, 0.6413, 0.4578, 0.6253, 0.4538, 0.6301, 0.4367, 0.6179, 0.4884, 0.6144, 0.5057, 0.5989, 0.5022, 0.602, 0.4848, 0.5643, 0.6058, 0.5181, 0.6168, 0.557, 0.6039, 0.7765, 0.3746, 0.7049, 0.3757, 0.699, 0.3726, 0.6214, 0.4711, 0.6179, 0.4884, 0.602, 0.4848, 0.6052, 0.4674, 0.5845, 0.5906, 0.5643, 0.6058, 0.557, 0.6039, 0.5733, 0.588, 0.6253, 0.4538, 0.6214, 0.4711, 0.6052, 0.4674, 0.6089, 0.4501, 0.5951, 0.5742, 0.5845, 0.5906, 0.5733, 0.588, 0.5821, 0.5712, 0.6301, 0.4367, 0.6253, 0.4538, 0.6089, 0.4501, 0.6135, 0.4329, 0.6019, 0.5573, 0.5951, 0.5742, 0.5821, 0.5712, 0.5879, 0.5541, 0.6365, 0.4198, 0.6301, 0.4367, 0.6135, 0.4329, 0.6198, 0.4159, 0.6068, 0.5402, 0.6019, 0.5573, 0.5879, 0.5541, 0.5921, 0.5369, 0.6463, 0.4032, 0.6365, 0.4198, 0.6198, 0.4159, 0.6299, 0.3993, 0.6109, 0.523, 0.6068, 0.5402, 0.5921, 0.5369, 0.5957, 0.5195, 0.6643, 0.3877, 0.6463, 0.4032, 0.6299, 0.3993, 0.6497, 0.3838, 0.6144, 0.5057, 0.6109, 0.523, 0.5957, 0.5195, 0.5989, 0.5022, 0.7049, 0.3757, 0.6643, 0.3877, 0.6497, 0.3838, 0.699, 0.3726, 0.6198, 0.4159, 0.6135, 0.4329, 0.5962, 0.4294, 0.602, 0.4123, 0.5921, 0.5369, 0.5879, 0.5541, 0.5741, 0.5514, 0.5776, 0.534, 0.6299, 0.3993, 0.6198, 0.4159, 0.602, 0.4123, 0.6119, 0.3955, 0.5957, 0.5195, 0.5921, 0.5369, 0.5776, 0.534, 0.5806, 0.5165, 0.6497, 0.3838, 0.6299, 0.3993, 0.6119, 0.3955, 0.6332, 0.3798, 0.5989, 0.5022, 0.5957, 0.5195, 0.5806, 0.5165, 0.5833, 0.4991, 0.699, 0.3726, 0.6497, 0.3838, 0.6332, 0.3798, 0.6941, 0.3693, 0.602, 0.4848, 0.5989, 0.5022, 0.5833, 0.4991, 0.5859, 0.4816, 0.557, 0.6039, 0.5181, 0.6168, 0.5495, 0.6022, 0.7765, 0.3746, 0.699, 0.3726, 0.6941, 0.3693, 0.6052, 0.4674, 0.602, 0.4848, 0.5859, 0.4816, 0.5887, 0.4642, 0.5733, 0.588, 0.557, 0.6039, 0.5495, 0.6022, 0.5623, 0.5857, 0.6089, 0.4501, 0.6052, 0.4674, 0.5887, 0.4642, 0.592, 0.4468, 0.5821, 0.5712, 0.5733, 0.588, 0.5623, 0.5857, 0.5694, 0.5686, 0.6135, 0.4329, 0.6089, 0.4501, 0.592, 0.4468, 0.5962, 0.4294, 0.5879, 0.5541, 0.5821, 0.5712, 0.5694, 0.5686, 0.5741, 0.5514, 0.5495, 0.6022, 0.5181, 0.6168, 0.542, 0.6009, 0.7765, 0.3746, 0.6941, 0.3693, 0.691, 0.3659, 0.5887, 0.4642, 0.5859, 0.4816, 0.5697, 0.479, 0.572, 0.4614, 0.5623, 0.5857, 0.5495, 0.6022, 0.542, 0.6009, 0.5515, 0.5839, 0.592, 0.4468, 0.5887, 0.4642, 0.572, 0.4614, 0.5747, 0.4439, 0.5694, 0.5686, 0.5623, 0.5857, 0.5515, 0.5839, 0.5568, 0.5666, 0.5962, 0.4294, 0.592, 0.4468, 0.5747, 0.4439, 0.5781, 0.4265, 0.5741, 0.5514, 0.5694, 0.5686, 0.5568, 0.5666, 0.5604, 0.5491, 0.602, 0.4123, 0.5962, 0.4294, 0.5781, 0.4265, 0.5832, 0.4091, 0.5776, 0.534, 0.5741, 0.5514, 0.5604, 0.5491, 0.5631, 0.5316, 0.6119, 0.3955, 0.602, 0.4123, 0.5832, 0.4091, 0.5921, 0.3921, 0.5806, 0.5165, 0.5776, 0.534, 0.5631, 0.5316, 0.5655, 0.5141, 0.6332, 0.3798, 0.6119, 0.3955, 0.5921, 0.3921, 0.6136, 0.376, 0.5833, 0.4991, 0.5806, 0.5165, 0.5655, 0.5141, 0.5676, 0.4965, 0.6941, 0.3693, 0.6332, 0.3798, 0.6136, 0.376, 0.691, 0.3659, 0.5859, 0.4816, 0.5833, 0.4991, 0.5676, 0.4965, 0.5697, 0.479, 0.5631, 0.5316, 0.5604, 0.5491, 0.5468, 0.5474, 0.5487, 0.5298, 0.5921, 0.3921, 0.5832, 0.4091, 0.5633, 0.4066, 0.5703, 0.3893, 0.5655, 0.5141, 0.5631, 0.5316, 0.5487, 0.5298, 0.5503, 0.5122, 0.6136, 0.376, 0.5921, 0.3921, 0.5703, 0.3893, 0.5894, 0.3726, 0.5676, 0.4965, 0.5655, 0.5141, 0.5503, 0.5122, 0.5518, 0.4946, 0.691, 0.3659, 0.6136, 0.376, 0.5894, 0.3726, 0.6919, 0.3624, 0.5697, 0.479, 0.5676, 0.4965, 0.5518, 0.4946, 0.5534, 0.477, 0.542, 0.6009, 0.5181, 0.6168, 0.5344, 0.5999, 0.7765, 0.3746, 0.691, 0.3659, 0.6919, 0.3624, 0.572, 0.4614, 0.5697, 0.479, 0.5534, 0.477, 0.555, 0.4593, 0.5515, 0.5839, 0.542, 0.6009, 0.5344, 0.5999, 0.5408, 0.5825, 0.5747, 0.4439, 0.572, 0.4614, 0.555, 0.4593, 0.5569, 0.4417, 0.5568, 0.5666, 0.5515, 0.5839, 0.5408, 0.5825, 0.5444, 0.565, 0.5781, 0.4265, 0.5747, 0.4439, 0.5569, 0.4417, 0.5595, 0.4242, 0.5604, 0.5491, 0.5568, 0.5666, 0.5444, 0.565, 0.5468, 0.5474, 0.5832, 0.4091, 0.5781, 0.4265, 0.5595, 0.4242, 0.5633, 0.4066])
me_sphere.materials.append(mat_material)
me_sphere.update()
me_cube = bpy.data.meshes.new('Cube')
me_cube.from_pydata([(-0.7547, -0.7547, -1.0), (-0.7547, -1.0, -0.7547), (-1.0, -0.7547, -0.7547), (-0.7547, -0.8772, -0.9672), (-0.8772, -0.7547, -0.9672), (-0.872, -0.872, -0.9354), (-0.8772, -0.9672, -0.7547), (-0.7547, -0.9672, -0.8772), (-0.872, -0.9354, -0.872), (-0.9672, -0.7547, -0.8772), (-0.9672, -0.8772, -0.7547), (-0.9354, -0.872, -0.872), (-0.7547, -1.0, 0.7547), (-0.7547, -0.7547, 1.0), (-1.0, -0.7547, 0.7547), (-0.7547, -0.9672, 0.8772), (-0.8772, -0.9672, 0.7547), (-0.872, -0.9354, 0.872), (-0.8772, -0.7547, 0.9672), (-0.7547, -0.8772, 0.9672), (-0.872, -0.872, 0.9354), (-0.9672, -0.8772, 0.7547), (-0.9672, -0.7547, 0.8772), (-0.9354, -0.872, 0.872), (-0.7547, 0.7547, -1.0), (-1.0, 0.7547, -0.7547), (-0.7547, 1.0, -0.7547), (-0.8772, 0.7547, -0.9672), (-0.7547, 0.8772, -0.9672), (-0.872, 0.872, -0.9354), (-0.9672, 0.8772, -0.7547), (-0.9672, 0.7547, -0.8772), (-0.9354, 0.872, -0.872), (-0.7547, 0.9672, -0.8772), (-0.8772, 0.9672, -0.7547), (-0.872, 0.9354, -0.872), (-0.7547, 0.7547, 1.0), (-0.7547, 1.0, 0.7547), (-1.0, 0.7547, 0.7547), (-0.7547, 0.8772, 0.9672), (-0.8772, 0.7547, 0.9672), (-0.872, 0.872, 0.9354), (-0.8772, 0.9672, 0.7547), (-0.7547, 0.9672, 0.8772), (-0.872, 0.9354, 0.872), (-0.9672, 0.7547, 0.8772), (-0.9672, 0.8772, 0.7547), (-0.9354, 0.872, 0.872), (0.7547, -0.7547, -1.0), (1.0, -0.7547, -0.7547), (0.7547, -1.0, -0.7547), (0.8772, -0.7547, -0.9672), (0.7547, -0.8772, -0.9672), (0.872, -0.872, -0.9354), (0.9672, -0.8772, -0.7547), (0.9672, -0.7547, -0.8772), (0.9354, -0.872, -0.872), (0.7547, -0.9672, -0.8772), (0.8772, -0.9672, -0.7547), (0.872, -0.9354, -0.872), (0.7547, -0.7547, 1.0), (0.7547, -1.0, 0.7547), (1.0, -0.7547, 0.7547), (0.7547, -0.8772, 0.9672), (0.8772, -0.7547, 0.9672), (0.872, -0.872, 0.9354), (0.8772, -0.9672, 0.7547), (0.7547, -0.9672, 0.8772), (0.872, -0.9354, 0.872), (0.9672, -0.7547, 0.8772), (0.9672, -0.8772, 0.7547), (0.9354, -0.872, 0.872), (0.7547, 0.7547, -1.0), (0.7547, 1.0, -0.7547), (1.0, 0.7547, -0.7547), (0.7547, 0.8772, -0.9672), (0.8772, 0.7547, -0.9672), (0.872, 0.872, -0.9354), (0.8772, 0.9672, -0.7547), (0.7547, 0.9672, -0.8772), (0.872, 0.9354, -0.872), (0.9672, 0.7547, -0.8772), (0.9672, 0.8772, -0.7547), (0.9354, 0.872, -0.872), (0.7547, 0.7547, 1.0), (1.0, 0.7547, 0.7547), (0.7547, 1.0, 0.7547), (0.8772, 0.7547, 0.9672), (0.7547, 0.8772, 0.9672), (0.872, 0.872, 0.9354), (0.9672, 0.8772, 0.7547), (0.9672, 0.7547, 0.8772), (0.9354, 0.872, 0.872), (0.7547, 0.9672, 0.8772), (0.8772, 0.9672, 0.7547), (0.872, 0.9354, 0.872)], [], [(50, 61, 12, 1), (74, 85, 62, 49), (84, 36, 13, 60), (2, 14, 38, 25), (26, 37, 86, 73), (0, 3, 5, 4), (3, 7, 8, 5), (1, 6, 8, 7), (6, 10, 11, 8), (2, 9, 11, 10), (9, 4, 5, 11), (5, 8, 11), (12, 15, 17, 16), (15, 19, 20, 17), (13, 18, 20, 19), (18, 22, 23, 20), (14, 21, 23, 22), (21, 16, 17, 23), (17, 20, 23), (24, 27, 29, 28), (27, 31, 32, 29), (25, 30, 32, 31), (30, 34, 35, 32), (26, 33, 35, 34), (33, 28, 29, 35), (29, 32, 35), (36, 39, 41, 40), (39, 43, 44, 41), (37, 42, 44, 43), (42, 46, 47, 44), (38, 45, 47, 46), (45, 40, 41, 47), (41, 44, 47), (48, 51, 53, 52), (51, 55, 56, 53), (49, 54, 56, 55), (54, 58, 59, 56), (50, 57, 59, 58), (57, 52, 53, 59), (53, 56, 59), (60, 63, 65, 64), (63, 67, 68, 65), (61, 66, 68, 67), (66, 70, 71, 68), (62, 69, 71, 70), (69, 64, 65, 71), (65, 68, 71), (72, 75, 77, 76), (75, 79, 80, 77), (73, 78, 80, 79), (78, 82, 83, 80), (74, 81, 83, 82), (81, 76, 77, 83), (77, 80, 83), (84, 87, 89, 88), (87, 91, 92, 89), (85, 90, 92, 91), (90, 94, 95, 92), (86, 93, 95, 94), (93, 88, 89, 95), (89, 92, 95), (24, 0, 4, 27), (27, 4, 9, 31), (31, 9, 2, 25), (1, 12, 16, 6), (6, 16, 21, 10), (10, 21, 14, 2), (13, 36, 40, 18), (18, 40, 45, 22), (22, 45, 38, 14), (37, 26, 34, 42), (42, 34, 30, 46), (46, 30, 25, 38), (72, 24, 28, 75), (75, 28, 33, 79), (79, 33, 26, 73), (36, 84, 88, 39), (39, 88, 93, 43), (43, 93, 86, 37), (85, 74, 82, 90), (90, 82, 78, 94), (94, 78, 73, 86), (48, 72, 76, 51), (51, 76, 81, 55), (55, 81, 74, 49), (84, 60, 64, 87), (87, 64, 69, 91), (91, 69, 62, 85), (61, 50, 58, 66), (66, 58, 54, 70), (70, 54, 49, 62), (0, 48, 52, 3), (3, 52, 57, 7), (7, 57, 50, 1), (60, 13, 19, 63), (63, 19, 15, 67), (67, 15, 12, 61), (24, 72, 48, 0)])
me_cube.polygons.foreach_set('use_smooth', [True] * 98)
_uv = me_cube.uv_layers.new(name='UVMap')
_uv.uv.foreach_set('vector', [0.7336, 0.4307, 0.8364, 0.4307, 0.8364, 0.5334, 0.7336, 0.5334, 0.7336, 0.2945, 0.8364, 0.2945, 0.8364, 0.3973, 0.7336, 0.3973, 0.8698, 0.2945, 0.9726, 0.2945, 0.9726, 0.3973, 0.8698, 0.3973, 0.7336, 0.02213, 0.8364, 0.02213, 0.8364, 0.1249, 0.7336, 0.1249, 0.7336, 0.1583, 0.8364, 0.1583, 0.8364, 0.2611, 0.7336, 0.2611, 0.5974, 0.3973, 0.5974, 0.4056, 0.5895, 0.4052, 0.5891, 0.3973, 0.5974, 0.4056, 0.5974, 0.414, 0.5895, 0.414, 0.5895, 0.4052, 0.7336, 0.5334, 0.7336, 0.5501, 0.7169, 0.5414, 0.7169, 0.5334, 0.7336, 0.005426, 0.7336, 0.01379, 0.7169, 0.01414, 0.7169, 0.005426, 0.7336, 0.02213, 0.7169, 0.02213, 0.7169, 0.01414, 0.7336, 0.01379, 0.5807, 0.3973, 0.5891, 0.3973, 0.5895, 0.4052, 0.5807, 0.4052, 0.5895, 0.4052, 0.5895, 0.414, 0.5807, 0.4052, 0.8364, 0.5334, 0.8447, 0.5334, 0.8444, 0.5501, 0.8364, 0.5501, 0.8447, 0.5334, 0.8531, 0.5334, 0.8531, 0.5501, 0.8444, 0.5501, 0.9726, 0.3973, 0.9893, 0.3973, 0.9893, 0.4052, 0.9726, 0.414, 0.8531, 0.02213, 0.8447, 0.02213, 0.8444, 0.01414, 0.8531, 0.01414, 0.8364, 0.02213, 0.8364, 0.01379, 0.8444, 0.01414, 0.8447, 0.02213, 0.8364, 0.01379, 0.8364, 0.005426, 0.8444, 0.005426, 0.8444, 0.01414, 0.8444, 0.005426, 0.8531, 0.01414, 0.8444, 0.01414, 0.5974, 0.2945, 0.5891, 0.2945, 0.5895, 0.2865, 0.5974, 0.2861, 0.5891, 0.2945, 0.5807, 0.2945, 0.5807, 0.2865, 0.5895, 0.2865, 0.7336, 0.1249, 0.7336, 0.1332, 0.7169, 0.1329, 0.7169, 0.1249, 0.7336, 0.1332, 0.7336, 0.15, 0.7169, 0.1503, 0.7169, 0.1329, 0.7336, 0.1583, 0.7169, 0.1583, 0.7169, 0.1503, 0.7336, 0.15, 0.5974, 0.2778, 0.5974, 0.2861, 0.5895, 0.2865, 0.5895, 0.2778, 0.5895, 0.2865, 0.5807, 0.2865, 0.5895, 0.2778, 0.9726, 0.2945, 0.9726, 0.2778, 0.9893, 0.2865, 0.9893, 0.2945, 0.8531, 0.1583, 0.8447, 0.1583, 0.8444, 0.1503, 0.8531, 0.1416, 0.8364, 0.1583, 0.8364, 0.15, 0.8444, 0.1503, 0.8447, 0.1583, 0.8364, 0.15, 0.8364, 0.1332, 0.8444, 0.1329, 0.8444, 0.1503, 0.8364, 0.1249, 0.8447, 0.1249, 0.8444, 0.1329, 0.8364, 0.1332, 0.8447, 0.1249, 0.8531, 0.1249, 0.8531, 0.1329, 0.8444, 0.1329, 0.8531, 0.1329, 0.8444, 0.1372, 0.8444, 0.1329, 0.7002, 0.3973, 0.7086, 0.3973, 0.7082, 0.4052, 0.7002, 0.4056, 0.7086, 0.3973, 0.7253, 0.3973, 0.7256, 0.4052, 0.7082, 0.4052, 0.7336, 0.3973, 0.7336, 0.4056, 0.7256, 0.4052, 0.7253, 0.3973, 0.7336, 0.4056, 0.7336, 0.4223, 0.7169, 0.4227, 0.7256, 0.4052, 0.7336, 0.4307, 0.7169, 0.4307, 0.7169, 0.4227, 0.7336, 0.4223, 0.7002, 0.414, 0.7002, 0.4056, 0.7082, 0.4052, 0.7082, 0.414, 0.7082, 0.4052, 0.7125, 0.4052, 0.7082, 0.414, 0.8698, 0.3973, 0.8698, 0.414, 0.8618, 0.414, 0.8614, 0.3973, 0.8531, 0.4307, 0.8447, 0.4307, 0.8444, 0.4227, 0.8531, 0.4227, 0.8364, 0.4307, 0.8364, 0.4223, 0.8444, 0.4227, 0.8447, 0.4307, 0.8364, 0.4223, 0.8364, 0.4056, 0.8444, 0.4052, 0.8444, 0.4227, 0.8364, 0.3973, 0.8447, 0.3973, 0.8444, 0.4052, 0.8364, 0.4056, 0.8447, 0.3973, 0.8614, 0.3973, 0.8618, 0.414, 0.8444, 0.4052, 0.8531, 0.4227, 0.8444, 0.4227, 0.8444, 0.4184, 0.7002, 0.2945, 0.7002, 0.2861, 0.7082, 0.2865, 0.7086, 0.2945, 0.7002, 0.2861, 0.7002, 0.2778, 0.7082, 0.2778, 0.7082, 0.2865, 0.7336, 0.2611, 0.7336, 0.2694, 0.7169, 0.2691, 0.7169, 0.2611, 0.7336, 0.2694, 0.7336, 0.2861, 0.7256, 0.2865, 0.7169, 0.2691, 0.7336, 0.2945, 0.7253, 0.2945, 0.7256, 0.2865, 0.7336, 0.2861, 0.7253, 0.2945, 0.7086, 0.2945, 0.7082, 0.2865, 0.7256, 0.2865, 0.7082, 0.2865, 0.7082, 0.2778, 0.7125, 0.2865, 0.8698, 0.2945, 0.8614, 0.2945, 0.8618, 0.2778, 0.8698, 0.2778, 0.8614, 0.2945, 0.8447, 0.2945, 0.8444, 0.2865, 0.8618, 0.2778, 0.8364, 0.2945, 0.8364, 0.2861, 0.8444, 0.2865, 0.8447, 0.2945, 0.8364, 0.2861, 0.8364, 0.2694, 0.8444, 0.2691, 0.8444, 0.2865, 0.8364, 0.2611, 0.8447, 0.2611, 0.8444, 0.2691, 0.8364, 0.2694, 0.8447, 0.2611, 0.8531, 0.2611, 0.8531, 0.2691, 0.8444, 0.2691, 0.8531, 0.2691, 0.8444, 0.2734, 0.8444, 0.2691, 0.5974, 0.2945, 0.5974, 0.3973, 0.5891, 0.3973, 0.5891, 0.2945, 0.5891, 0.2945, 0.5891, 0.3973, 0.5807, 0.3973, 0.5807, 0.2945, 0.7169, 0.1249, 0.7169, 0.02213, 0.7336, 0.02213, 0.7336, 0.1249, 0.7336, 0.5334, 0.8364, 0.5334, 0.8364, 0.5501, 0.7336, 0.5501, 0.7336, 0.005426, 0.8364, 0.005426, 0.8364, 0.01379, 0.7336, 0.01379, 0.7336, 0.01379, 0.8364, 0.01379, 0.8364, 0.02213, 0.7336, 0.02213, 0.9726, 0.3973, 0.9726, 0.2945, 0.9893, 0.2945, 0.9893, 0.3973, 0.8531, 0.02213, 0.8531, 0.1249, 0.8447, 0.1249, 0.8447, 0.02213, 0.8447, 0.02213, 0.8447, 0.1249, 0.8364, 0.1249, 0.8364, 0.02213, 0.8364, 0.1583, 0.7336, 0.1583, 0.7336, 0.15, 0.8364, 0.15, 0.8364, 0.15, 0.7336, 0.15, 0.7336, 0.1332, 0.8364, 0.1332, 0.8364, 0.1332, 0.7336, 0.1332, 0.7336, 0.1249, 0.8364, 0.1249, 0.7002, 0.2945, 0.5974, 0.2945, 0.5974, 0.2861, 0.7002, 0.2861, 0.7002, 0.2861, 0.5974, 0.2861, 0.5974, 0.2778, 0.7002, 0.2778, 0.7169, 0.2611, 0.7169, 0.1583, 0.7336, 0.1583, 0.7336, 0.2611, 0.9726, 0.2945, 0.8698, 0.2945, 0.8698, 0.2778, 0.9726, 0.2778, 0.8531, 0.1583, 0.8531, 0.2611, 0.8447, 0.2611, 0.8447, 0.1583, 0.8447, 0.1583, 0.8447, 0.2611, 0.8364, 0.2611, 0.8364, 0.1583, 0.8364, 0.2945, 0.7336, 0.2945, 0.7336, 0.2861, 0.8364, 0.2861, 0.8364, 0.2861, 0.7336, 0.2861, 0.7336, 0.2694, 0.8364, 0.2694, 0.8364, 0.2694, 0.7336, 0.2694, 0.7336, 0.2611, 0.8364, 0.2611, 0.7002, 0.3973, 0.7002, 0.2945, 0.7086, 0.2945, 0.7086, 0.3973, 0.7086, 0.3973, 0.7086, 0.2945, 0.7253, 0.2945, 0.7253, 0.3973, 0.7253, 0.3973, 0.7253, 0.2945, 0.7336, 0.2945, 0.7336, 0.3973, 0.8698, 0.2945, 0.8698, 0.3973, 0.8614, 0.3973, 0.8614, 0.2945, 0.8614, 0.2945, 0.8614, 0.3973, 0.8447, 0.3973, 0.8447, 0.2945, 0.8447, 0.2945, 0.8447, 0.3973, 0.8364, 0.3973, 0.8364, 0.2945, 0.8364, 0.4307, 0.7336, 0.4307, 0.7336, 0.4223, 0.8364, 0.4223, 0.8364, 0.4223, 0.7336, 0.4223, 0.7336, 0.4056, 0.8364, 0.4056, 0.8364, 0.4056, 0.7336, 0.4056, 0.7336, 0.3973, 0.8364, 0.3973, 0.5974, 0.3973, 0.7002, 0.3973, 0.7002, 0.4056, 0.5974, 0.4056, 0.5974, 0.4056, 0.7002, 0.4056, 0.7002, 0.414, 0.5974, 0.414, 0.7169, 0.5334, 0.7169, 0.4307, 0.7336, 0.4307, 0.7336, 0.5334, 0.8698, 0.3973, 0.9726, 0.3973, 0.9726, 0.414, 0.8698, 0.414, 0.8531, 0.4307, 0.8531, 0.5334, 0.8447, 0.5334, 0.8447, 0.4307, 0.8447, 0.4307, 0.8447, 0.5334, 0.8364, 0.5334, 0.8364, 0.4307, 0.5974, 0.2945, 0.7002, 0.2945, 0.7002, 0.3973, 0.5974, 0.3973])
me_cube.materials.append(mat_material)
me_cube.update()

# ---- objects
ob_light = bpy.data.objects.new('Light', light_light)
ob_camera = bpy.data.objects.new('Camera', cam_camera)
ob_sphere = bpy.data.objects.new('Sphere', me_sphere)
ob_light_001 = bpy.data.objects.new('Light.001', light_light_003)
ob_cube = bpy.data.objects.new('Cube', me_cube)

# ---- transforms, parenting, visibility, modifiers, constraints
ob_light.location = (-0.4083, -6.109, 0.6157)
ob_light.rotation_euler = (0.6503, 0.05522, 1.866)
ob_light.lock_rotations_4d = False
ob_light.empty_display_type = 'ARROWS'
ob_light.color = (0.0, 0.0, 0.0, 0.0)
ob_light.lineart.crease_threshold = 0.0
ob_camera.location = (0.0, -6.669, 0.0)
ob_camera.rotation_euler = (1.571, -0.0, 0.0)
ob_camera.lock_rotations_4d = False
ob_camera.empty_display_type = 'ARROWS'
ob_camera.color = (0.0, 0.0, 0.0, 0.0)
ob_camera.display_type = 'WIRE'
ob_camera.lineart.crease_threshold = 0.0
ob_sphere.location = (0.0, 0.0, 0.0)
ob_sphere.rotation_euler = (0.0, -0.0, 3.289)
ob_light_001.location = (-0.3908, -1.622, 1.094)
ob_light_001.rotation_euler = (0.6503, 0.05522, 1.866)
ob_light_001.lock_rotations_4d = False
ob_light_001.empty_display_type = 'ARROWS'
ob_light_001.color = (0.0, 0.0, 0.0, 0.0)
ob_light_001.lineart.crease_threshold = 0.0
ob_cube.location = (-4.701, 0.0, 0.0)
ob_cube.rotation_euler = (-1.571, 1.571, 0.0)

# ---- collection membership
col_collection.objects.link(ob_light)
col_collection.objects.link(ob_camera)
col_collection.objects.link(ob_sphere)
col_collection.objects.link(ob_light_001)
col_collection.objects.link(ob_cube)

# ---- scene / render settings (as saved in the file)
scene.camera = ob_camera
scene.frame_start = 1; scene.frame_end = 250; scene.frame_set(1)
scene.render.engine = 'CYCLES'
scene.render.film_transparent = True
scene.cycles.sampling_pattern = 'TABULATED_SOBOL'
scene.cycles.use_light_tree = False
scene.view_settings.view_transform = 'Filmic'
bpy.context.view_layer.update()
